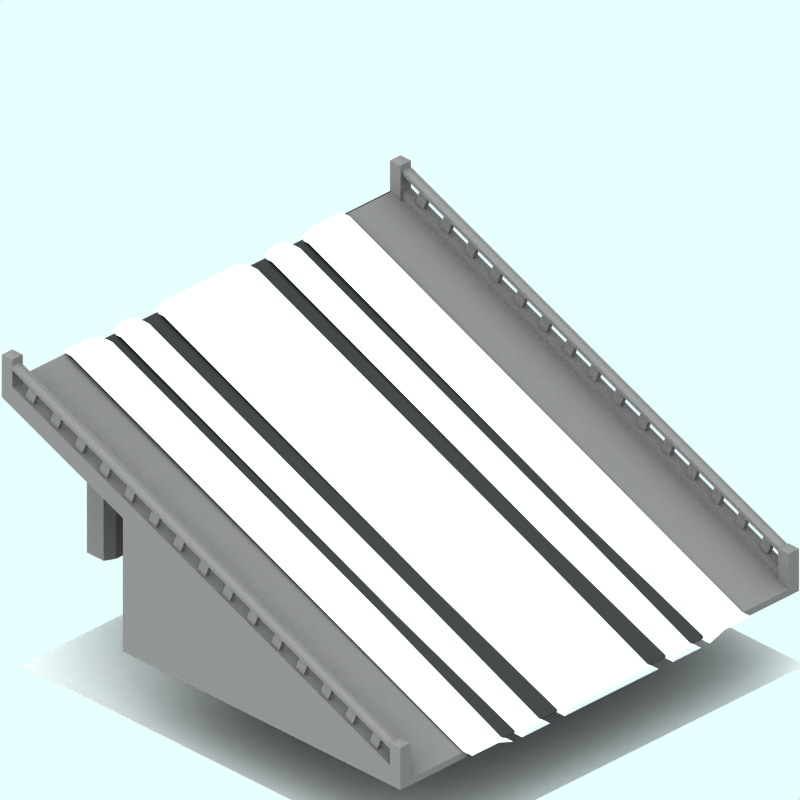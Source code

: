 # Source: slope.blend  (saved by Blender 2.56.0; exported with 4.5.12 LTS)
import bpy
from mathutils import Matrix  # noqa: F401  (used for matrix-valued properties, if any)

bpy.ops.wm.read_factory_settings(use_empty=True)
scene = bpy.context.scene
scene.name = 'Scene'

# ---- collections
col_collection_1 = bpy.data.collections.new('Collection 1'); scene.collection.children.link(col_collection_1)
col_collection_2 = bpy.data.collections.new('Collection 2'); scene.collection.children.link(col_collection_2)
col_collection_2.hide_render = True
col_collection_2.hide_viewport = True
col_collection_3 = bpy.data.collections.new('Collection 3'); scene.collection.children.link(col_collection_3)
col_collection_4 = bpy.data.collections.new('Collection 4'); scene.collection.children.link(col_collection_4)
col_collection_4.hide_render = True
col_collection_4.hide_viewport = True

# ---- materials (node trees are filled in below, after node groups)
mat_transparent = bpy.data.materials.new('Transparent')
mat_transparent.alpha_threshold = 0.0
mat_transparent.preview_render_type = 'FLAT'
mat_transparent.roughness = 0.5
mat_brick_000 = bpy.data.materials.new('Brick.000')
mat_brick_000.alpha_threshold = 0.0
mat_brick_000.preview_render_type = 'CUBE'
mat_brick_000.diffuse_color = (0.4134, 0.3956, 0.3956, 1.0)
mat_brick_000.specular_color = (0.0, 0.0, 0.0)
mat_brick_000.roughness = 0.5
mat_brick_000.line_color = (0.0, 0.0, 0.0, 1.0)
mat_brick_001 = bpy.data.materials.new('Brick.001')
mat_brick_001.alpha_threshold = 0.0
mat_brick_001.preview_render_type = 'CUBE'
mat_brick_001.diffuse_color = (0.4134, 0.3956, 0.3956, 1.0)
mat_brick_001.specular_color = (0.0, 0.0, 0.0)
mat_brick_001.roughness = 0.5
mat_brick_001.line_color = (0.0, 0.0, 0.0, 1.0)
mat_markiing1_001 = bpy.data.materials.new('Markiing1.001')
mat_markiing1_001.alpha_threshold = 0.0
mat_markiing1_001.preview_render_type = 'CUBE'
mat_markiing1_001.diffuse_color = (1.0, 0.9999, 0.9999, 1.0)
mat_markiing1_001.specular_color = (1.0, 0.9999, 0.9999)
mat_markiing1_001.roughness = 0.5
mat_markiing1_001.line_color = (0.0, 0.0, 0.0, 1.0)
mat_markiing1_002 = bpy.data.materials.new('Markiing1.002')
mat_markiing1_002.alpha_threshold = 0.0
mat_markiing1_002.preview_render_type = 'CUBE'
mat_markiing1_002.diffuse_color = (1.0, 0.9999, 0.9999, 1.0)
mat_markiing1_002.specular_color = (1.0, 0.9999, 0.9999)
mat_markiing1_002.roughness = 0.5
mat_markiing1_002.line_color = (0.0, 0.0, 0.0, 1.0)
mat_markiing1_003 = bpy.data.materials.new('Markiing1.003')
mat_markiing1_003.alpha_threshold = 0.0
mat_markiing1_003.preview_render_type = 'CUBE'
mat_markiing1_003.diffuse_color = (1.0, 0.9999, 0.9999, 1.0)
mat_markiing1_003.specular_color = (1.0, 0.9999, 0.9999)
mat_markiing1_003.roughness = 0.5
mat_markiing1_003.line_color = (0.0, 0.0, 0.0, 1.0)
mat_markiing1_004 = bpy.data.materials.new('Markiing1.004')
mat_markiing1_004.alpha_threshold = 0.0
mat_markiing1_004.preview_render_type = 'CUBE'
mat_markiing1_004.diffuse_color = (1.0, 0.9999, 0.9999, 1.0)
mat_markiing1_004.specular_color = (1.0, 0.9999, 0.9999)
mat_markiing1_004.roughness = 0.5
mat_markiing1_004.line_color = (0.0, 0.0, 0.0, 1.0)
mat_tarmac_006 = bpy.data.materials.new('Tarmac.006')
mat_tarmac_006.alpha_threshold = 0.0
mat_tarmac_006.preview_render_type = 'CUBE'
mat_tarmac_006.diffuse_color = (0.192, 0.192, 0.192, 1.0)
mat_tarmac_006.specular_color = (1.0, 0.9999, 0.9999)
mat_tarmac_006.roughness = 0.5
mat_tarmac_006.line_color = (0.0, 0.0, 0.0, 1.0)
mat_markiing1_005 = bpy.data.materials.new('Markiing1.005')
mat_markiing1_005.alpha_threshold = 0.0
mat_markiing1_005.preview_render_type = 'CUBE'
mat_markiing1_005.diffuse_color = (1.0, 0.9999, 0.9999, 1.0)
mat_markiing1_005.specular_color = (1.0, 0.9999, 0.9999)
mat_markiing1_005.roughness = 0.5
mat_markiing1_005.line_color = (0.0, 0.0, 0.0, 1.0)
mat_markiing1_006 = bpy.data.materials.new('Markiing1.006')
mat_markiing1_006.alpha_threshold = 0.0
mat_markiing1_006.preview_render_type = 'CUBE'
mat_markiing1_006.diffuse_color = (1.0, 0.9999, 0.9999, 1.0)
mat_markiing1_006.specular_color = (1.0, 0.9999, 0.9999)
mat_markiing1_006.roughness = 0.5
mat_markiing1_006.line_color = (0.0, 0.0, 0.0, 1.0)
mat_markiing1_007 = bpy.data.materials.new('Markiing1.007')
mat_markiing1_007.alpha_threshold = 0.0
mat_markiing1_007.preview_render_type = 'CUBE'
mat_markiing1_007.diffuse_color = (1.0, 0.9999, 0.9999, 1.0)
mat_markiing1_007.specular_color = (1.0, 0.9999, 0.9999)
mat_markiing1_007.roughness = 0.5
mat_markiing1_007.line_color = (0.0, 0.0, 0.0, 1.0)
mat_snow = bpy.data.materials.new('Snow')
mat_snow.alpha_threshold = 0.0
mat_snow.preview_render_type = 'FLAT'
mat_snow.roughness = 0.5
mat_snow.line_color = (0.0, 0.0, 0.0, 1.0)
mat_tarmac_001 = bpy.data.materials.new('Tarmac.001')
mat_tarmac_001.alpha_threshold = 0.0
mat_tarmac_001.preview_render_type = 'CUBE'
mat_tarmac_001.diffuse_color = (0.1, 0.09999, 0.09999, 1.0)
mat_tarmac_001.specular_color = (1.0, 0.9999, 0.9999)
mat_tarmac_001.roughness = 0.5
mat_tarmac_001.line_color = (0.0, 0.0, 0.0, 1.0)

# ---- material node trees

# ---- world
world_world = bpy.data.worlds.new('World'); scene.world = world_world
world_world.color = (0.9059, 1.0, 1.0)
world_world.use_sun_shadow = False
world_world.sun_shadow_jitter_overblur = 0.0
world_world.cycles.sampling_method = 'MANUAL'
world_world.cycles.sample_map_resolution = 256

# ---- cameras
cam_camera_001 = bpy.data.cameras.new('Camera.001')
cam_camera_001.type = 'ORTHO'
cam_camera_001.passepartout_alpha = 0.2
cam_camera_001.clip_end = 100.0
cam_camera_001.lens = 35.0
cam_camera_001.ortho_scale = 12.0
cam_camera_001.display_size = 5.91
cam_camera_001.show_passepartout = False
cam_camera_001.show_safe_areas = True
cam_camera_001.dof.focus_distance = 0.0
cam_camera_001.dof.aperture_fstop = 128.0

# ---- lights
light_lamp = bpy.data.lights.new('Lamp', 'SUN')
light_lamp.transmission_factor = 0.0
light_lamp.angle = 1.571
light_lamp.energy = 0.028
light_lamp.shadow_buffer_clip_start = 0.5
light_lamp.shadow_soft_size = 1.0
light_lamp.shadow_cascade_max_distance = 1000.0
light_lamp.cycles.use_multiple_importance_sampling = False

# ---- meshes
me_plane_005 = bpy.data.meshes.new('Plane.005')
me_plane_005.from_pydata([(4.25, 4.06, -1.1), (4.25, -4.25, -1.1), (-4.06, -4.25, -1.1), (-4.06, 4.06, -1.1)], [], [(0, 3, 2, 1)])
me_plane_005.materials.append(mat_transparent)
me_plane_005.use_remesh_preserve_volume = False
me_plane_005.use_remesh_preserve_attributes = False
me_plane_005.use_mirror_vertex_groups = False
me_plane_005.update()
me_shape0_lib_002 = bpy.data.meshes.new('shape0-lib.002')
me_shape0_lib_002.from_pydata([(880.9, -1448.0, 70.38), (919.9, -1418.0, 82.75), (880.9, -1418.0, 82.75), (919.9, -1448.0, 70.38), (880.9, -1448.0, 70.38), (880.9, -1407.0, 55.63), (880.9, -1448.0, 38.71), (880.9, -1418.0, 82.75), (871.1, -1448.0, 156.0), (880.9, -1448.0, 149.6), (871.1, -1448.0, 38.71), (900.4, -1448.0, 154.8), (919.9, -1448.0, 156.0), (874.9, -1448.0, 38.71), (880.9, -1448.0, 133.7), (919.9, -1448.0, 149.6), (919.9, -1448.0, 133.7), (880.9, -1448.0, 70.38), (919.9, -1448.0, 70.38), (880.9, -1448.0, 38.71), (919.9, -1407.0, 55.63), (919.9, -1448.0, 38.8), (919.9, -1448.0, 38.71), (919.9, -1448.0, 70.38), (919.9, -1418.0, 82.75), (880.9, -1407.0, 55.63), (919.9, -1418.0, 82.75), (880.9, -1418.0, 82.75), (919.9, -1407.0, 55.63), (880.9, -841.8, 318.5), (890.6, -881.3, 302.3), (910.2, -881.3, 302.3), (880.9, -1418.0, 82.75), (890.6, -917.5, 287.5), (890.6, -996.5, 255.1), (910.2, -996.5, 255.1), (890.6, -1033.0, 240.3), (890.6, -1112.0, 208.0), (910.2, -1112.0, 208.0), (890.6, -1148.0, 193.2), (890.6, -1227.0, 160.9), (910.2, -1227.0, 160.9), (890.6, -1263.0, 146.1), (890.6, -1342.0, 113.7), (910.2, -1342.0, 113.7), (890.6, -1378.0, 98.93), (919.9, -841.8, 318.5), (919.9, -1418.0, 82.75), (910.2, -917.5, 287.5), (910.2, -1033.0, 240.3), (910.2, -1148.0, 193.2), (910.2, -1263.0, 146.1), (910.2, -1378.0, 98.93), (605.3, 366.0, 780.9), (871.1, 366.1, 781.0), (605.3, 366.1, 781.0), (871.1, 366.0, 780.9), (871.1, 321.6, 762.7), (605.3, -1497.0, 18.73), (880.9, 321.6, 762.7), (880.9, -254.6, 527.0), (880.9, -830.7, 291.3), (880.9, -1407.0, 55.63), (871.1, -1448.0, 38.71), (871.1, -1497.0, 18.73), (874.9, -1448.0, 38.71), (880.9, -1448.0, 38.71), (880.9, -1418.0, 82.75), (880.9, -830.7, 291.3), (880.9, -1407.0, 55.63), (880.9, -841.8, 318.5), (919.9, -1448.0, 38.71), (919.9, -1497.0, 156.0), (919.9, -1497.0, 18.73), (919.9, -1448.0, 38.8), (919.9, -1448.0, 70.38), (919.9, -1448.0, 133.7), (919.9, -1448.0, 149.6), (919.9, -1448.0, 156.0), (871.1, -1497.0, 156.0), (871.1, -1448.0, 38.71), (871.1, -1497.0, 18.73), (871.1, -1448.0, 156.0), (895.5, -1473.0, 160.8), (919.9, -1448.0, 156.0), (871.1, -1448.0, 156.0), (900.4, -1448.0, 155.1), (919.9, -1448.0, 149.6), (919.9, -1446.0, 150.6), (900.4, -1448.0, 154.8), (880.9, -1448.0, 149.6), (900.4, -1448.0, 155.1), (880.9, -1446.0, 150.6), (900.4, -1448.0, 154.8), (880.9, -1448.0, 149.6), (880.9, -1440.0, 137.0), (880.9, -1448.0, 133.7), (880.9, -1446.0, 150.6), (919.9, -1447.0, 134.1), (880.9, -1440.0, 137.0), (919.9, -1440.0, 137.0), (880.9, -1448.0, 133.7), (919.9, -1448.0, 133.7), (919.9, 370.4, 758.4), (919.9, -1497.0, 18.73), (919.9, -1497.0, -5.554), (919.9, -1448.0, 38.71), (919.9, -1407.0, 55.63), (919.9, -830.7, 291.3), (919.9, -254.6, 527.0), (919.9, 321.6, 762.7), (919.9, 370.4, 780.9), (919.9, 366.0, 780.9), (919.9, -830.7, 291.3), (919.9, -1418.0, 82.75), (919.9, -1407.0, 55.63), (919.9, -841.8, 318.5), (880.9, -830.7, 291.3), (919.9, -1407.0, 55.63), (919.9, -830.7, 291.3), (880.9, -1407.0, 55.63), (919.9, -830.7, 291.3), (880.9, -841.8, 318.5), (880.9, -830.7, 291.3), (919.9, -841.8, 318.5), (880.9, -265.7, 554.2), (890.6, -305.2, 538.0), (910.2, -305.2, 538.0), (880.9, -841.8, 318.5), (890.6, -341.4, 523.2), (890.6, -420.4, 490.8), (910.2, -420.4, 490.8), (890.6, -456.6, 476.0), (890.6, -535.6, 443.7), (910.2, -535.6, 443.7), (890.6, -571.8, 428.9), (890.6, -650.9, 396.6), (910.2, -650.9, 396.6), (890.6, -687.0, 381.8), (890.6, -766.1, 349.4), (910.2, -766.1, 349.4), (890.6, -802.3, 334.6), (919.9, -841.8, 318.5), (919.9, -265.7, 554.2), (910.2, -341.4, 523.2), (910.2, -456.6, 476.0), (910.2, -571.8, 428.9), (910.2, -687.0, 381.8), (910.2, -802.3, 334.6), (880.9, -841.8, 318.5), (880.9, -254.6, 527.0), (880.9, -830.7, 291.3), (880.9, -265.7, 554.2), (880.9, -254.6, 527.0), (919.9, -830.7, 291.3), (919.9, -254.6, 527.0), (880.9, -830.7, 291.3), (880.9, -265.7, 554.2), (880.9, 321.6, 762.7), (880.9, -254.6, 527.0), (880.9, 310.5, 789.9), (880.9, 321.6, 762.7), (919.9, -254.6, 527.0), (919.9, 321.6, 762.7), (880.9, -254.6, 527.0), (880.9, 321.6, 762.7), (871.1, 321.6, 898.2), (871.1, 321.6, 762.7), (880.9, 321.6, 857.7), (880.9, 321.6, 794.4), (919.9, 321.6, 857.7), (919.9, 321.6, 794.4), (880.9, 321.6, 873.6), (919.9, 321.6, 898.2), (900.4, 321.6, 878.8), (919.9, 321.6, 873.6), (871.1, 321.6, 898.2), (871.1, 366.0, 780.9), (871.1, 321.6, 762.7), (871.1, 370.4, 780.9), (871.1, 370.4, 898.2), (605.3, -1497.0, 18.73), (605.3, -1497.0, -5.553), (605.3, -1497.0, -5.554), (605.3, 370.4, 758.4), (605.3, 366.0, 780.9), (605.3, 370.4, 780.9), (605.3, 366.2, 780.9), (605.3, 366.1, 781.0), (919.9, -1497.0, -5.554), (605.3, -1497.0, 18.73), (605.3, -1497.0, -5.554), (871.1, -1497.0, 18.73), (919.9, -1497.0, 18.73), (919.9, -1447.0, 134.1), (919.9, -1448.0, 149.6), (919.9, -1448.0, 133.7), (919.9, -1440.0, 137.0), (919.9, -1446.0, 150.6), (919.9, -1497.0, 156.0), (919.9, -1448.0, 156.0), (895.5, -1473.0, 160.8), (919.9, -1497.0, 156.0), (871.1, -1497.0, 156.0), (871.1, -1497.0, 156.0), (895.5, -1473.0, 160.8), (871.1, -1448.0, 156.0), (900.4, -871.4, 390.8), (919.9, -1446.0, 150.6), (919.9, -869.5, 386.3), (900.4, -1448.0, 155.1), (919.9, -1440.0, 137.0), (880.9, -1446.0, 150.6), (880.9, -1440.0, 137.0), (900.4, -1448.0, 155.1), (919.9, -1446.0, 150.6), (880.9, -1446.0, 150.6), (900.4, -871.4, 390.8), (880.9, -869.5, 386.3), (900.4, -1448.0, 155.1), (880.9, -1446.0, 150.6), (880.9, -864.0, 372.7), (880.9, -1440.0, 137.0), (880.9, -869.5, 386.3), (919.9, -864.0, 372.7), (910.2, -903.5, 356.5), (880.9, -864.0, 372.7), (919.9, -1440.0, 137.0), (910.2, -939.7, 341.7), (910.2, -1019.0, 309.4), (890.6, -939.7, 341.7), (910.2, -1055.0, 294.6), (910.2, -1134.0, 262.3), (890.6, -1055.0, 294.6), (910.2, -1170.0, 247.5), (910.2, -1249.0, 215.1), (890.6, -1170.0, 247.5), (910.2, -1285.0, 200.3), (910.2, -1364.0, 168.0), (890.6, -1285.0, 200.3), (910.2, -1401.0, 153.2), (890.6, -1401.0, 153.2), (890.6, -903.5, 356.5), (880.9, -1440.0, 137.0), (890.6, -1019.0, 309.4), (890.6, -1134.0, 262.3), (890.6, -1249.0, 215.1), (890.6, -1364.0, 168.0), (919.9, -196.6, 503.8), (919.9, -1497.0, -5.554), (919.9, -196.6, -5.554), (919.9, 370.4, 758.4), (919.9, 370.4, 735.8), (605.3, 370.4, 780.9), (919.9, 370.4, 758.4), (605.3, 370.4, 758.4), (871.1, 370.4, 780.9), (919.9, 370.4, 780.9), (919.9, 366.1, 781.0), (919.9, 366.0, 780.9), (919.9, 370.4, 780.9), (919.9, 370.4, 898.2), (919.9, 366.1, 781.0), (919.9, 370.4, 780.9), (919.9, 321.6, 794.4), (919.9, 321.6, 857.7), (919.9, 321.6, 873.6), (919.9, 321.6, 898.2), (919.9, 366.0, 780.9), (919.9, 321.6, 762.7), (919.9, 321.6, 762.7), (919.9, -265.7, 554.2), (919.9, -254.6, 527.0), (919.9, 310.5, 789.9), (919.9, -254.6, 527.0), (919.9, -841.8, 318.5), (919.9, -830.7, 291.3), (919.9, -265.7, 554.2), (880.9, 310.5, 789.9), (890.6, 270.9, 773.7), (919.9, 310.5, 789.9), (880.9, -265.7, 554.2), (910.2, 270.9, 773.7), (890.6, 234.8, 758.9), (890.6, 155.7, 726.5), (910.2, 155.7, 726.5), (890.6, 119.5, 711.8), (890.6, 40.49, 679.4), (910.2, 40.49, 679.4), (890.6, 4.322, 664.6), (890.6, -74.73, 632.3), (910.2, -74.73, 632.3), (890.6, -110.9, 617.5), (890.6, -190.0, 585.1), (910.2, -190.0, 585.1), (890.6, -226.1, 570.3), (919.9, -265.7, 554.2), (910.2, 234.8, 758.9), (910.2, 119.5, 711.8), (910.2, 4.322, 664.6), (910.2, -110.9, 617.5), (910.2, -226.1, 570.3), (880.9, -265.7, 554.2), (919.9, -254.6, 527.0), (880.9, -254.6, 527.0), (919.9, -265.7, 554.2), (880.9, 321.6, 794.4), (880.9, 321.6, 762.7), (880.9, 310.5, 789.9), (919.9, 310.5, 789.9), (880.9, 321.6, 762.7), (880.9, 310.5, 789.9), (919.9, 321.6, 762.7), (880.9, 321.6, 794.4), (919.9, 310.5, 789.9), (919.9, 321.6, 794.4), (880.9, 310.5, 789.9), (919.9, 288.3, 844.1), (880.9, 321.6, 857.7), (919.9, 321.6, 857.7), (880.9, 288.3, 844.1), (880.9, 282.7, 857.7), (880.9, 321.6, 857.7), (880.9, 288.3, 844.1), (880.9, 321.6, 873.6), (880.9, 321.6, 873.6), (900.4, 280.9, 862.2), (900.4, 321.6, 878.8), (880.9, 282.7, 857.7), (900.4, 321.6, 878.8), (919.9, 282.7, 857.7), (919.9, 321.6, 873.6), (900.4, 280.9, 862.2), (919.9, 321.6, 898.2), (895.5, 346.0, 903.0), (871.1, 321.6, 898.2), (871.1, 321.6, 898.2), (895.5, 346.0, 903.0), (871.1, 370.4, 898.2), (919.9, 370.4, 898.2), (871.1, 370.4, 780.9), (871.1, 370.4, 898.2), (919.9, 370.4, 780.9), (-632.9, 370.4, 758.4), (-33.88, 253.3, 710.5), (605.3, 370.4, 758.4), (-632.9, -1497.0, -5.553), (6.321, 253.3, 710.5), (-33.88, 20.65, 615.3), (-33.88, -213.5, 519.5), (6.321, -213.5, 519.5), (-33.88, -446.2, 424.3), (-33.88, -680.4, 328.5), (6.321, -680.4, 328.5), (-33.88, -913.1, 233.3), (-33.88, -1147.0, 137.5), (6.321, -1147.0, 137.5), (-33.88, -1380.0, 42.35), (605.3, -1497.0, -5.553), (6.321, 20.65, 615.3), (6.321, -446.2, 424.3), (6.321, -913.1, 233.3), (6.321, -1380.0, 42.35), (919.9, -864.0, 372.7), (919.9, -1446.0, 150.6), (919.9, -1440.0, 137.0), (919.9, -869.5, 386.3), (919.9, -1497.0, 156.0), (895.5, -1473.0, 160.8), (871.1, -1497.0, 156.0), (900.4, -295.3, 626.5), (919.9, -869.5, 386.3), (919.9, -293.4, 622.0), (900.4, -871.4, 390.8), (919.9, -864.0, 372.7), (880.9, -869.5, 386.3), (880.9, -864.0, 372.7), (900.4, -871.4, 390.8), (919.9, -869.5, 386.3), (880.9, -869.5, 386.3), (900.4, -295.3, 626.5), (880.9, -293.4, 622.0), (900.4, -871.4, 390.8), (880.9, -869.5, 386.3), (880.9, -287.9, 608.4), (880.9, -864.0, 372.7), (880.9, -293.4, 622.0), (919.9, -287.9, 608.4), (910.2, -327.4, 592.2), (880.9, -287.9, 608.4), (919.9, -864.0, 372.7), (910.2, -363.6, 577.4), (910.2, -442.6, 545.1), (890.6, -363.6, 577.4), (910.2, -478.8, 530.3), (910.2, -557.8, 498.0), (890.6, -478.8, 530.3), (910.2, -594.0, 483.2), (910.2, -673.1, 450.8), (890.6, -594.0, 483.2), (910.2, -709.2, 436.0), (910.2, -788.3, 403.7), (890.6, -709.2, 436.0), (910.2, -824.5, 388.9), (890.6, -824.5, 388.9), (890.6, -327.4, 592.2), (880.9, -864.0, 372.7), (890.6, -442.6, 545.1), (890.6, -557.8, 498.0), (890.6, -673.1, 450.8), (890.6, -788.3, 403.7), (-632.9, 370.4, 758.4), (-947.5, 370.4, 735.8), (-947.5, 370.4, 758.4), (919.9, 370.4, 735.8), (605.3, 370.4, 758.4), (919.9, 370.4, 758.4), (-947.5, -196.6, 503.8), (919.9, -196.6, -5.554), (-947.5, -196.6, -5.554), (-568.6, -196.6, 503.8), (-198.7, -196.6, 503.8), (171.2, -196.6, 503.8), (541.1, -196.6, 503.8), (919.9, -196.6, 503.8), (919.9, -196.6, 503.8), (605.3, 234.8, 680.3), (919.9, 370.4, 735.8), (541.1, -196.6, 503.8), (919.9, 321.6, 898.2), (919.9, 370.4, 898.2), (895.5, 346.0, 903.0), (919.9, 321.6, 857.7), (919.9, 282.7, 857.7), (919.9, 288.3, 844.1), (919.9, 321.6, 873.6), (919.9, 321.6, 794.4), (919.9, 310.5, 789.9), (919.9, 321.6, 762.7), (919.9, 288.3, 844.1), (910.2, 248.7, 827.9), (880.9, 288.3, 844.1), (919.9, -287.9, 608.4), (910.2, 212.6, 813.1), (910.2, 133.5, 780.8), (890.6, 212.6, 813.1), (910.2, 97.35, 766.0), (910.2, 18.3, 733.7), (890.6, 97.35, 766.0), (910.2, -17.87, 718.9), (910.2, -96.93, 686.5), (890.6, -17.87, 718.9), (910.2, -133.1, 671.7), (910.2, -212.2, 639.4), (890.6, -133.1, 671.7), (910.2, -248.3, 624.6), (890.6, -248.3, 624.6), (890.6, 248.7, 827.9), (880.9, -287.9, 608.4), (890.6, 133.5, 780.8), (890.6, 18.3, 733.7), (890.6, -96.93, 686.5), (890.6, -212.2, 639.4), (880.9, 282.7, 857.7), (919.9, 288.3, 844.1), (880.9, 288.3, 844.1), (900.4, 280.9, 862.2), (919.9, 282.7, 857.7), (880.9, -293.4, 622.0), (880.9, 288.3, 844.1), (880.9, -287.9, 608.4), (880.9, 282.7, 857.7), (880.9, -293.4, 622.0), (900.4, 280.9, 862.2), (880.9, 282.7, 857.7), (900.4, -295.3, 626.5), (900.4, 280.9, 862.2), (919.9, -293.4, 622.0), (919.9, 282.7, 857.7), (900.4, -295.3, 626.5), (895.5, 346.0, 903.0), (919.9, 370.4, 898.2), (871.1, 370.4, 898.2), (-632.9, -1497.0, -5.553), (-632.9, -1497.0, 18.73), (-632.9, -1497.0, -5.554), (-632.9, 370.4, 758.4), (-632.9, 366.1, 781.0), (-632.9, 370.4, 780.9), (919.9, -287.9, 608.4), (919.9, -869.5, 386.3), (919.9, -864.0, 372.7), (919.9, -293.4, 622.0), (880.9, -293.4, 622.0), (919.9, -287.9, 608.4), (880.9, -287.9, 608.4), (900.4, -295.3, 626.5), (919.9, -293.4, 622.0), (-947.5, 370.4, 735.8), (-383.7, 370.4, 716.9), (-632.9, 370.4, 680.3), (919.9, 370.4, 735.8), (-591.3, 370.4, 680.3), (356.1, 370.4, 716.9), (-13.78, 370.4, 701.6), (-176.1, 370.4, 680.3), (-134.5, 370.4, 680.3), (106.9, 370.4, 680.3), (148.5, 370.4, 680.3), (563.7, 370.4, 680.3), (605.3, 370.4, 680.3), (171.2, 370.4, 503.8), (198.5, 370.4, 542.9), (210.3, 370.4, 503.8), (513.7, 370.4, 542.9), (502.0, 370.4, 503.8), (541.1, 370.4, 503.8), (-568.6, 370.4, 503.8), (-541.3, 370.4, 542.9), (-529.6, 370.4, 503.8), (-226.1, 370.4, 542.9), (-237.8, 370.4, 503.8), (-198.7, 370.4, 503.8), (-947.5, -1497.0, -5.554), (-947.5, -196.6, 503.8), (-947.5, -196.6, -5.554), (-947.5, 370.4, 758.4), (-947.5, 370.4, 735.8), (-947.5, 370.4, 780.9), (-632.9, 370.4, 758.4), (-947.5, 370.4, 758.4), (-898.7, 370.4, 780.9), (-632.9, 370.4, 780.9), (-198.7, -196.6, 503.8), (-237.8, 253.2, 503.8), (-198.7, 272.7, 503.8), (-529.6, 253.2, 503.8), (-568.6, -196.6, 503.8), (-568.6, 272.7, 503.8), (541.1, -196.6, 503.8), (502.0, 253.2, 503.8), (541.1, 272.7, 503.8), (171.2, -196.6, 503.8), (210.3, 253.2, 503.8), (171.2, 272.7, 503.8), (541.1, 272.7, 503.8), (605.3, 234.8, 680.3), (541.1, -196.6, 503.8), (541.1, 350.9, 503.8), (541.1, 370.4, 503.8), (605.3, 370.4, 680.3), (605.3, 234.8, 680.3), (605.3, 370.4, 680.3), (919.9, 370.4, 735.8), (919.9, 288.3, 844.1), (919.9, -293.4, 622.0), (919.9, -287.9, 608.4), (919.9, 282.7, 857.7), (-898.7, 366.1, 781.0), (-632.9, 370.4, 780.9), (-898.7, 370.4, 780.9), (-632.9, 366.1, 781.0), (-908.4, -254.6, 527.0), (-898.7, 321.6, 762.7), (-908.4, 321.6, 762.7), (-908.4, -1448.0, 38.71), (-898.7, -1448.0, 38.71), (-908.4, -1407.0, 55.63), (-898.7, 366.0, 780.9), (-632.9, 366.1, 781.0), (-898.7, 366.1, 781.0), (-632.9, -1497.0, 18.73), (-908.4, -830.7, 291.3), (-898.7, -1497.0, 18.73), (-632.9, -1497.0, -5.554), (-947.5, -1497.0, 18.73), (-947.5, -1497.0, -5.554), (-898.7, -1497.0, 18.73), (-632.9, -1497.0, 18.73), (541.1, 350.9, 503.8), (502.0, 370.4, 503.8), (541.1, 370.4, 503.8), (210.3, 370.4, 503.8), (502.0, 370.4, 484.2), (210.3, 370.4, 484.2), (502.0, 370.4, 503.8), (171.2, 350.9, 503.8), (171.2, 370.4, 503.8), (210.3, 370.4, 503.8), (106.9, 234.8, 680.3), (171.2, 272.7, 503.8), (171.2, -196.6, 503.8), (171.2, 350.9, 503.8), (106.9, 370.4, 680.3), (171.2, 370.4, 503.8), (106.9, 234.8, 680.3), (-13.78, 370.4, 701.6), (106.9, 370.4, 680.3), (-13.78, 286.8, 701.6), (-13.78, 370.4, 701.6), (-134.5, 234.8, 680.3), (-134.5, 370.4, 680.3), (-13.78, 286.8, 701.6), (-198.7, 272.7, 503.8), (-134.5, 234.8, 680.3), (-198.7, -196.6, 503.8), (-198.7, 350.9, 503.8), (-198.7, 370.4, 503.8), (-134.5, 370.4, 680.3), (-198.7, 350.9, 503.8), (-237.8, 370.4, 503.8), (-198.7, 370.4, 503.8), (-529.6, 370.4, 503.8), (-237.8, 370.4, 484.2), (-529.6, 370.4, 484.2), (-237.8, 370.4, 503.8), (-568.6, 350.9, 503.8), (-568.6, 370.4, 503.8), (-529.6, 370.4, 503.8), (-632.9, 234.8, 680.3), (-568.6, 272.7, 503.8), (-568.6, -196.6, 503.8), (-568.6, 350.9, 503.8), (-632.9, 370.4, 680.3), (-568.6, 370.4, 503.8), (-947.5, -1497.0, 18.73), (-947.5, 370.4, 758.4), (-947.5, -1497.0, -5.554), (-947.5, -1448.0, 38.71), (-947.5, -1407.0, 55.63), (-947.5, -830.7, 291.3), (-947.5, -254.6, 527.0), (-947.5, 321.6, 762.7), (-947.5, 370.4, 780.9), (-947.5, 366.0, 780.9), (-947.5, 366.2, 780.9), (-898.7, 370.4, 898.2), (-947.5, 370.4, 780.9), (-947.5, 370.4, 898.2), (-898.7, 370.4, 780.9), (-529.6, 253.2, 484.2), (-568.6, 272.7, 503.8), (-568.6, 272.7, 484.2), (-529.6, 253.2, 503.8), (-237.8, 253.2, 484.2), (-529.6, 253.2, 503.8), (-529.6, 253.2, 484.2), (-237.8, 253.2, 503.8), (-198.7, 272.7, 484.2), (-237.8, 253.2, 503.8), (-237.8, 253.2, 484.2), (-198.7, 272.7, 503.8), (210.3, 253.2, 484.2), (171.2, 272.7, 503.8), (171.2, 272.7, 484.2), (210.3, 253.2, 503.8), (502.0, 253.2, 484.2), (210.3, 253.2, 503.8), (210.3, 253.2, 484.2), (502.0, 253.2, 503.8), (541.1, 272.7, 484.2), (502.0, 253.2, 503.8), (502.0, 253.2, 484.2), (541.1, 272.7, 503.8), (541.1, 350.9, 503.8), (541.1, 272.7, 484.2), (541.1, 350.9, 484.2), (541.1, 272.7, 503.8), (-898.7, 370.4, 898.2), (-898.7, 366.1, 781.0), (-898.7, 370.4, 780.9), (-898.7, 366.0, 780.9), (-898.7, 321.6, 898.2), (-898.7, 321.6, 762.7), (-947.5, 321.6, 794.4), (-908.4, 321.6, 857.7), (-947.5, 321.6, 857.7), (-908.4, 321.6, 794.4), (-908.4, 321.6, 873.6), (-898.7, 321.6, 762.7), (-908.4, 321.6, 762.7), (-947.5, 321.6, 873.6), (-898.7, 321.6, 898.2), (-947.5, 321.6, 898.2), (-928.0, 321.6, 878.8), (-947.5, -254.6, 527.0), (-908.4, 321.6, 762.7), (-947.5, 321.6, 762.7), (-908.4, -254.6, 527.0), (-908.4, 321.6, 762.7), (-908.4, -265.7, 554.2), (-908.4, -254.6, 527.0), (-908.4, 310.5, 789.9), (-908.4, -254.6, 527.0), (-908.4, -841.8, 318.5), (-908.4, -830.7, 291.3), (-908.4, -265.7, 554.2), (-947.5, -254.6, 527.0), (-908.4, -830.7, 291.3), (-908.4, -254.6, 527.0), (-947.5, -830.7, 291.3), (-947.5, -830.7, 291.3), (-908.4, -1407.0, 55.63), (-908.4, -830.7, 291.3), (-947.5, -1407.0, 55.63), (-908.4, -830.7, 291.3), (-908.4, -1418.0, 82.75), (-908.4, -1407.0, 55.63), (-908.4, -841.8, 318.5), (-908.4, -1407.0, 55.63), (-908.4, -1448.0, 70.38), (-908.4, -1448.0, 38.71), (-908.4, -1418.0, 82.75), (-947.5, -1448.0, 156.0), (-928.0, -1448.0, 154.8), (-947.5, -1448.0, 149.6), (-898.7, -1448.0, 156.0), (-908.4, -1448.0, 149.6), (-908.4, -1448.0, 70.38), (-898.7, -1448.0, 38.71), (-908.4, -1448.0, 38.71), (-908.4, -1448.0, 133.7), (-947.5, -1448.0, 70.38), (-947.5, -1448.0, 133.7), (-898.7, -1448.0, 38.71), (-898.7, -1497.0, 156.0), (-898.7, -1497.0, 18.73), (-898.7, -1448.0, 156.0), (-947.5, -1497.0, 18.73), (-898.7, -1497.0, 156.0), (-947.5, -1497.0, 156.0), (-898.7, -1497.0, 18.73), (502.0, 370.4, 503.8), (541.1, 350.9, 484.2), (502.0, 370.4, 484.2), (541.1, 350.9, 503.8), (210.3, 370.4, 484.2), (502.0, 370.4, -5.554), (210.3, 370.4, -5.554), (502.0, 370.4, 484.2), (210.3, 370.4, 503.8), (171.2, 350.9, 484.2), (171.2, 350.9, 503.8), (210.3, 370.4, 484.2), (171.2, 272.7, 503.8), (171.2, 350.9, 484.2), (171.2, 272.7, 484.2), (171.2, 350.9, 503.8), (-198.7, 350.9, 503.8), (-198.7, 272.7, 484.2), (-198.7, 350.9, 484.2), (-198.7, 272.7, 503.8), (-237.8, 370.4, 503.8), (-198.7, 350.9, 484.2), (-237.8, 370.4, 484.2), (-198.7, 350.9, 503.8), (-529.6, 370.4, 484.2), (-237.8, 370.4, -5.554), (-529.6, 370.4, -5.554), (-237.8, 370.4, 484.2), (-529.6, 370.4, 503.8), (-568.6, 350.9, 484.2), (-568.6, 350.9, 503.8), (-529.6, 370.4, 484.2), (-568.6, 272.7, 503.8), (-568.6, 350.9, 484.2), (-568.6, 272.7, 484.2), (-568.6, 350.9, 503.8), (-947.5, -1497.0, 156.0), (-947.5, -1448.0, 38.71), (-947.5, -1497.0, 18.73), (-947.5, -1448.0, 70.38), (-947.5, -1448.0, 133.7), (-947.5, -1448.0, 149.6), (-947.5, -1448.0, 156.0), (-947.5, -1448.0, 70.38), (-947.5, -1407.0, 55.63), (-947.5, -1448.0, 38.71), (-947.5, -1418.0, 82.75), (-947.5, -1418.0, 82.75), (-947.5, -830.7, 291.3), (-947.5, -1407.0, 55.63), (-947.5, -841.8, 318.5), (-947.5, -841.8, 318.5), (-947.5, -254.6, 527.0), (-947.5, -830.7, 291.3), (-947.5, -265.7, 554.2), (-947.5, -265.7, 554.2), (-947.5, 321.6, 762.7), (-947.5, -254.6, 527.0), (-947.5, 310.5, 789.9), (-947.5, 321.6, 794.4), (-947.5, 366.0, 780.9), (-947.5, 321.6, 762.7), (-947.5, 366.1, 781.0), (-947.5, 370.4, 898.2), (-947.5, 370.4, 780.9), (-947.5, 321.6, 857.7), (-947.5, 321.6, 873.6), (-947.5, 321.6, 898.2), (-947.5, 366.1, 781.0), (-947.5, 370.4, 780.9), (-947.5, 366.2, 780.9), (-923.1, 346.0, 903.0), (-898.7, 370.4, 898.2), (-947.5, 370.4, 898.2), (-529.6, 253.2, -5.554), (-568.6, 272.7, 484.2), (-568.6, 272.7, -5.554), (-529.6, 253.2, 484.2), (-237.8, 253.2, -5.554), (-529.6, 253.2, 484.2), (-529.6, 253.2, -5.554), (-237.8, 253.2, 484.2), (-198.7, 272.7, -5.554), (-237.8, 253.2, 484.2), (-237.8, 253.2, -5.554), (-198.7, 272.7, 484.2), (210.3, 253.2, -5.554), (171.2, 272.7, 484.2), (171.2, 272.7, -5.554), (210.3, 253.2, 484.2), (502.0, 253.2, -5.554), (210.3, 253.2, 484.2), (210.3, 253.2, -5.554), (502.0, 253.2, 484.2), (541.1, 272.7, -5.554), (502.0, 253.2, 484.2), (502.0, 253.2, -5.554), (541.1, 272.7, 484.2), (541.1, 350.9, 484.2), (541.1, 272.7, -5.554), (541.1, 350.9, -5.554), (541.1, 272.7, 484.2), (-898.7, 321.6, 898.2), (-898.7, 370.4, 898.2), (-923.1, 346.0, 903.0), (-947.5, 310.5, 789.9), (-908.4, 321.6, 794.4), (-947.5, 321.6, 794.4), (-908.4, 310.5, 789.9), (-908.4, 321.6, 794.4), (-908.4, 310.5, 789.9), (-908.4, 321.6, 762.7), (-898.7, 321.6, 898.2), (-923.1, 346.0, 903.0), (-947.5, 321.6, 898.2), (-947.5, 282.7, 857.7), (-928.0, 321.6, 878.8), (-947.5, 321.6, 873.6), (-928.0, 280.9, 862.2), (-928.0, 280.9, 862.2), (-908.4, 321.6, 873.6), (-928.0, 321.6, 878.8), (-908.4, 282.7, 857.7), (-908.4, 321.6, 857.7), (-908.4, 282.7, 857.7), (-908.4, 288.3, 844.1), (-908.4, 321.6, 873.6), (-908.4, 321.6, 857.7), (-947.5, 288.3, 844.1), (-947.5, 321.6, 857.7), (-908.4, 288.3, 844.1), (-908.4, -254.6, 527.0), (-947.5, -265.7, 554.2), (-947.5, -254.6, 527.0), (-908.4, -265.7, 554.2), (-947.5, 310.5, 789.9), (-908.4, 321.6, 762.7), (-947.5, 321.6, 762.7), (-908.4, 310.5, 789.9), (-947.5, 310.5, 789.9), (-937.7, 270.9, 773.7), (-918.2, 270.9, 773.7), (-947.5, -265.7, 554.2), (-937.7, 234.8, 758.9), (-937.7, 155.7, 726.5), (-918.2, 155.7, 726.5), (-937.7, 119.5, 711.8), (-937.7, 40.49, 679.4), (-918.2, 40.49, 679.4), (-937.7, 4.322, 664.6), (-937.7, -74.73, 632.3), (-918.2, -74.73, 632.3), (-937.7, -110.9, 617.5), (-937.7, -190.0, 585.1), (-918.2, -190.0, 585.1), (-937.7, -226.1, 570.3), (-908.4, -265.7, 554.2), (-908.4, 310.5, 789.9), (-918.2, 234.8, 758.9), (-918.2, 119.5, 711.8), (-918.2, 4.322, 664.6), (-918.2, -110.9, 617.5), (-918.2, -226.1, 570.3), (-947.5, -265.7, 554.2), (-937.7, -305.2, 538.0), (-918.2, -305.2, 538.0), (-947.5, -841.8, 318.5), (-937.7, -341.4, 523.2), (-937.7, -420.4, 490.8), (-918.2, -420.4, 490.8), (-937.7, -456.6, 476.0), (-937.7, -535.6, 443.7), (-918.2, -535.6, 443.7), (-937.7, -571.8, 428.9), (-937.7, -650.9, 396.6), (-918.2, -650.9, 396.6), (-937.7, -687.0, 381.8), (-937.7, -766.1, 349.4), (-918.2, -766.1, 349.4), (-937.7, -802.3, 334.6), (-908.4, -841.8, 318.5), (-908.4, -265.7, 554.2), (-918.2, -341.4, 523.2), (-918.2, -456.6, 476.0), (-918.2, -571.8, 428.9), (-918.2, -687.0, 381.8), (-918.2, -802.3, 334.6), (-947.5, -841.8, 318.5), (-908.4, -830.7, 291.3), (-947.5, -830.7, 291.3), (-908.4, -841.8, 318.5), (-947.5, -1407.0, 55.63), (-908.4, -1418.0, 82.75), (-947.5, -1418.0, 82.75), (-908.4, -1407.0, 55.63), (-947.5, -841.8, 318.5), (-937.7, -881.3, 302.3), (-918.2, -881.3, 302.3), (-947.5, -1418.0, 82.75), (-937.7, -917.5, 287.5), (-937.7, -996.5, 255.1), (-918.2, -996.5, 255.1), (-937.7, -1033.0, 240.3), (-937.7, -1112.0, 208.0), (-918.2, -1112.0, 208.0), (-937.7, -1148.0, 193.2), (-937.7, -1227.0, 160.9), (-918.2, -1227.0, 160.9), (-937.7, -1263.0, 146.1), (-937.7, -1342.0, 113.7), (-918.2, -1342.0, 113.7), (-937.7, -1378.0, 98.93), (-908.4, -841.8, 318.5), (-908.4, -1418.0, 82.75), (-918.2, -917.5, 287.5), (-918.2, -1033.0, 240.3), (-918.2, -1148.0, 193.2), (-918.2, -1263.0, 146.1), (-918.2, -1378.0, 98.93), (-947.5, -1448.0, 70.38), (-908.4, -1418.0, 82.75), (-947.5, -1418.0, 82.75), (-908.4, -1448.0, 70.38), (-908.4, -1448.0, 133.7), (-947.5, -1440.0, 137.0), (-908.4, -1440.0, 137.0), (-947.5, -1448.0, 133.7), (-908.4, -1440.0, 137.0), (-908.4, -1448.0, 149.6), (-908.4, -1448.0, 133.7), (-908.4, -1446.0, 150.6), (-928.0, -1448.0, 155.1), (-908.4, -1448.0, 149.6), (-908.4, -1446.0, 150.6), (-928.0, -1448.0, 154.8), (-947.5, -1448.0, 149.6), (-928.0, -1448.0, 155.1), (-947.5, -1446.0, 150.6), (-928.0, -1448.0, 154.8), (-923.1, -1473.0, 160.8), (-898.7, -1448.0, 156.0), (-947.5, -1448.0, 156.0), (-898.7, -1497.0, 156.0), (-898.7, -1448.0, 156.0), (-923.1, -1473.0, 160.8), (-898.7, -1497.0, 156.0), (-923.1, -1473.0, 160.8), (-947.5, -1497.0, 156.0), (502.0, 370.4, 484.2), (541.1, 350.9, -5.554), (502.0, 370.4, -5.554), (541.1, 350.9, 484.2), (171.2, 350.9, 484.2), (210.3, 370.4, -5.554), (171.2, 350.9, -5.554), (210.3, 370.4, 484.2), (171.2, 272.7, 484.2), (171.2, 350.9, -5.554), (171.2, 272.7, -5.554), (171.2, 350.9, 484.2), (-198.7, 350.9, 484.2), (-198.7, 272.7, -5.554), (-198.7, 350.9, -5.554), (-198.7, 272.7, 484.2), (-237.8, 370.4, 484.2), (-198.7, 350.9, -5.554), (-237.8, 370.4, -5.554), (-198.7, 350.9, 484.2), (-568.6, 350.9, 484.2), (-529.6, 370.4, -5.554), (-568.6, 350.9, -5.554), (-529.6, 370.4, 484.2), (-568.6, 272.7, 484.2), (-568.6, 350.9, -5.554), (-568.6, 272.7, -5.554), (-568.6, 350.9, 484.2), (-947.5, -1497.0, 156.0), (-923.1, -1473.0, 160.8), (-947.5, -1448.0, 156.0), (-947.5, -1448.0, 149.6), (-947.5, -1440.0, 137.0), (-947.5, -1448.0, 133.7), (-947.5, -1446.0, 150.6), (-947.5, 321.6, 794.4), (-947.5, 321.6, 762.7), (-947.5, 310.5, 789.9), (-947.5, 282.7, 857.7), (-947.5, 321.6, 857.7), (-947.5, 288.3, 844.1), (-947.5, 321.6, 873.6), (-947.5, 321.6, 898.2), (-923.1, 346.0, 903.0), (-947.5, 370.4, 898.2), (-947.5, 282.7, 857.7), (-908.4, 288.3, 844.1), (-947.5, 288.3, 844.1), (-928.0, 280.9, 862.2), (-908.4, 282.7, 857.7), (-947.5, -293.4, 622.0), (-928.0, 280.9, 862.2), (-947.5, 282.7, 857.7), (-928.0, -295.3, 626.5), (-928.0, 280.9, 862.2), (-908.4, -293.4, 622.0), (-908.4, 282.7, 857.7), (-928.0, -295.3, 626.5), (-908.4, 288.3, 844.1), (-908.4, -293.4, 622.0), (-908.4, -287.9, 608.4), (-908.4, 282.7, 857.7), (-908.4, -287.9, 608.4), (-918.2, 248.7, 827.9), (-908.4, 288.3, 844.1), (-918.2, 212.6, 813.1), (-918.2, 133.5, 780.8), (-937.7, 212.6, 813.1), (-918.2, 97.35, 766.0), (-918.2, 18.3, 733.7), (-937.7, 97.35, 766.0), (-918.2, -17.87, 718.9), (-918.2, -96.93, 686.5), (-937.7, -17.87, 718.9), (-918.2, -133.1, 671.7), (-918.2, -212.2, 639.4), (-937.7, -133.1, 671.7), (-918.2, -248.3, 624.6), (-937.7, -248.3, 624.6), (-947.5, 288.3, 844.1), (-937.7, 248.7, 827.9), (-947.5, -287.9, 608.4), (-937.7, 133.5, 780.8), (-937.7, 18.3, 733.7), (-937.7, -96.93, 686.5), (-937.7, -212.2, 639.4), (-908.4, -864.0, 372.7), (-918.2, -903.5, 356.5), (-947.5, -864.0, 372.7), (-908.4, -1440.0, 137.0), (-918.2, -939.7, 341.7), (-918.2, -1019.0, 309.4), (-937.7, -939.7, 341.7), (-918.2, -1055.0, 294.6), (-918.2, -1134.0, 262.3), (-937.7, -1055.0, 294.6), (-918.2, -1170.0, 247.5), (-918.2, -1249.0, 215.1), (-937.7, -1170.0, 247.5), (-918.2, -1285.0, 200.3), (-918.2, -1364.0, 168.0), (-937.7, -1285.0, 200.3), (-918.2, -1401.0, 153.2), (-937.7, -1401.0, 153.2), (-937.7, -903.5, 356.5), (-947.5, -1440.0, 137.0), (-937.7, -1019.0, 309.4), (-937.7, -1134.0, 262.3), (-937.7, -1249.0, 215.1), (-937.7, -1364.0, 168.0), (-908.4, -1440.0, 137.0), (-947.5, -1446.0, 150.6), (-947.5, -1440.0, 137.0), (-928.0, -1448.0, 155.1), (-908.4, -1446.0, 150.6), (-908.4, -864.0, 372.7), (-908.4, -1446.0, 150.6), (-908.4, -1440.0, 137.0), (-908.4, -869.5, 386.3), (-928.0, -871.4, 390.8), (-908.4, -1446.0, 150.6), (-908.4, -869.5, 386.3), (-928.0, -1448.0, 155.1), (-947.5, -1446.0, 150.6), (-928.0, -871.4, 390.8), (-947.5, -869.5, 386.3), (-928.0, -1448.0, 155.1), (-947.5, -1446.0, 150.6), (-947.5, -864.0, 372.7), (-947.5, -1440.0, 137.0), (-947.5, -869.5, 386.3), (-947.5, -293.4, 622.0), (-947.5, 288.3, 844.1), (-947.5, -287.9, 608.4), (-947.5, 282.7, 857.7), (-947.5, -869.5, 386.3), (-928.0, -295.3, 626.5), (-947.5, -293.4, 622.0), (-928.0, -871.4, 390.8), (-908.4, -287.9, 608.4), (-947.5, -293.4, 622.0), (-947.5, -287.9, 608.4), (-928.0, -295.3, 626.5), (-908.4, -293.4, 622.0), (-928.0, -295.3, 626.5), (-908.4, -869.5, 386.3), (-908.4, -293.4, 622.0), (-928.0, -871.4, 390.8), (-908.4, -287.9, 608.4), (-908.4, -869.5, 386.3), (-908.4, -864.0, 372.7), (-908.4, -293.4, 622.0), (-908.4, -287.9, 608.4), (-918.2, -327.4, 592.2), (-947.5, -287.9, 608.4), (-908.4, -864.0, 372.7), (-918.2, -363.6, 577.4), (-918.2, -442.6, 545.1), (-937.7, -363.6, 577.4), (-918.2, -478.8, 530.3), (-918.2, -557.8, 498.0), (-937.7, -478.8, 530.3), (-918.2, -594.0, 483.2), (-918.2, -673.1, 450.8), (-937.7, -594.0, 483.2), (-918.2, -709.2, 436.0), (-918.2, -788.3, 403.7), (-937.7, -709.2, 436.0), (-918.2, -824.5, 388.9), (-937.7, -824.5, 388.9), (-937.7, -327.4, 592.2), (-947.5, -864.0, 372.7), (-937.7, -442.6, 545.1), (-937.7, -557.8, 498.0), (-937.7, -673.1, 450.8), (-937.7, -788.3, 403.7), (-947.5, -869.5, 386.3), (-908.4, -864.0, 372.7), (-947.5, -864.0, 372.7), (-928.0, -871.4, 390.8), (-908.4, -869.5, 386.3), (-947.5, -869.5, 386.3), (-947.5, -287.9, 608.4), (-947.5, -864.0, 372.7), (-947.5, -293.4, 622.0), (-541.3, 370.4, 542.9), (-591.3, 234.8, 680.3), (-541.3, -101.1, 542.9), (-591.3, 370.4, 680.3), (-383.7, 324.3, 716.9), (-591.3, 370.4, 680.3), (-383.7, 370.4, 716.9), (-591.3, 234.8, 680.3), (-541.3, 370.4, 542.9), (-226.1, -101.1, 542.9), (-226.1, 370.4, 542.9), (-541.3, -101.1, 542.9), (-176.1, 234.8, 680.3), (-383.7, 370.4, 716.9), (-176.1, 370.4, 680.3), (-383.7, 324.3, 716.9), (-176.1, 234.8, 680.3), (-226.1, 370.4, 542.9), (-226.1, -101.1, 542.9), (-176.1, 370.4, 680.3), (356.1, 324.3, 716.9), (148.5, 370.4, 680.3), (356.1, 370.4, 716.9), (148.5, 234.8, 680.3), (563.7, 234.8, 680.3), (356.1, 370.4, 716.9), (563.7, 370.4, 680.3), (356.1, 324.3, 716.9), (198.5, 370.4, 542.9), (148.5, 234.8, 680.3), (198.5, -101.1, 542.9), (148.5, 370.4, 680.3), (563.7, 234.8, 680.3), (513.7, 370.4, 542.9), (513.7, -101.1, 542.9), (563.7, 370.4, 680.3), (198.5, 370.4, 542.9), (513.7, -101.1, 542.9), (513.7, 370.4, 542.9), (198.5, -101.1, 542.9), (-937.7, -824.5, 388.9), (-937.7, -766.1, 349.4), (-937.7, -802.3, 334.6), (-937.7, -788.3, 403.7), (-937.7, -802.3, 334.6), (-918.2, -824.5, 388.9), (-937.7, -824.5, 388.9), (-918.2, -802.3, 334.6), (-918.2, -788.3, 403.7), (-937.7, -766.1, 349.4), (-937.7, -788.3, 403.7), (-918.2, -766.1, 349.4), (-918.2, -766.1, 349.4), (-918.2, -824.5, 388.9), (-918.2, -802.3, 334.6), (-918.2, -788.3, 403.7), (-918.2, -305.2, 538.0), (-918.2, -363.6, 577.4), (-918.2, -341.4, 523.2), (-918.2, -327.4, 592.2), (-918.2, -327.4, 592.2), (-937.7, -305.2, 538.0), (-937.7, -327.4, 592.2), (-918.2, -305.2, 538.0), (-937.7, -341.4, 523.2), (-918.2, -363.6, 577.4), (-937.7, -363.6, 577.4), (-918.2, -341.4, 523.2), (-937.7, -363.6, 577.4), (-937.7, -305.2, 538.0), (-937.7, -341.4, 523.2), (-937.7, -327.4, 592.2), (-918.2, -557.8, 498.0), (-937.7, -535.6, 443.7), (-937.7, -557.8, 498.0), (-918.2, -535.6, 443.7), (-918.2, -535.6, 443.7), (-918.2, -594.0, 483.2), (-918.2, -571.8, 428.9), (-918.2, -557.8, 498.0), (-937.7, -594.0, 483.2), (-937.7, -535.6, 443.7), (-937.7, -571.8, 428.9), (-937.7, -557.8, 498.0), (-937.7, -571.8, 428.9), (-918.2, -594.0, 483.2), (-937.7, -594.0, 483.2), (-918.2, -571.8, 428.9), (-918.2, -673.1, 450.8), (-937.7, -650.9, 396.6), (-937.7, -673.1, 450.8), (-918.2, -650.9, 396.6), (-937.7, -709.2, 436.0), (-937.7, -650.9, 396.6), (-937.7, -687.0, 381.8), (-937.7, -673.1, 450.8), (-918.2, -650.9, 396.6), (-918.2, -709.2, 436.0), (-918.2, -687.0, 381.8), (-918.2, -673.1, 450.8), (-937.7, -687.0, 381.8), (-918.2, -709.2, 436.0), (-937.7, -709.2, 436.0), (-918.2, -687.0, 381.8), (-937.7, -478.8, 530.3), (-937.7, -420.4, 490.8), (-937.7, -456.6, 476.0), (-937.7, -442.6, 545.1), (-937.7, -456.6, 476.0), (-918.2, -478.8, 530.3), (-937.7, -478.8, 530.3), (-918.2, -456.6, 476.0), (-918.2, -442.6, 545.1), (-937.7, -420.4, 490.8), (-937.7, -442.6, 545.1), (-918.2, -420.4, 490.8), (-918.2, -420.4, 490.8), (-918.2, -478.8, 530.3), (-918.2, -456.6, 476.0), (-918.2, -442.6, 545.1), (-918.2, -996.5, 255.1), (-918.2, -1055.0, 294.6), (-918.2, -1033.0, 240.3), (-918.2, -1019.0, 309.4), (-918.2, -1019.0, 309.4), (-937.7, -996.5, 255.1), (-937.7, -1019.0, 309.4), (-918.2, -996.5, 255.1), (-937.7, -1033.0, 240.3), (-918.2, -1055.0, 294.6), (-937.7, -1055.0, 294.6), (-918.2, -1033.0, 240.3), (-937.7, -1055.0, 294.6), (-937.7, -996.5, 255.1), (-937.7, -1033.0, 240.3), (-937.7, -1019.0, 309.4), (-937.7, -1263.0, 146.1), (-918.2, -1285.0, 200.3), (-937.7, -1285.0, 200.3), (-918.2, -1263.0, 146.1), (-918.2, -1227.0, 160.9), (-918.2, -1285.0, 200.3), (-918.2, -1263.0, 146.1), (-918.2, -1249.0, 215.1), (-937.7, -1285.0, 200.3), (-937.7, -1227.0, 160.9), (-937.7, -1263.0, 146.1), (-937.7, -1249.0, 215.1), (-918.2, -1249.0, 215.1), (-937.7, -1227.0, 160.9), (-937.7, -1249.0, 215.1), (-918.2, -1227.0, 160.9), (-937.7, -917.5, 287.5), (-918.2, -939.7, 341.7), (-937.7, -939.7, 341.7), (-918.2, -917.5, 287.5), (-918.2, -881.3, 302.3), (-918.2, -939.7, 341.7), (-918.2, -917.5, 287.5), (-918.2, -903.5, 356.5), (-937.7, -939.7, 341.7), (-937.7, -881.3, 302.3), (-937.7, -917.5, 287.5), (-937.7, -903.5, 356.5), (-918.2, -903.5, 356.5), (-937.7, -881.3, 302.3), (-937.7, -903.5, 356.5), (-918.2, -881.3, 302.3), (-937.7, -1170.0, 247.5), (-937.7, -1112.0, 208.0), (-937.7, -1148.0, 193.2), (-937.7, -1134.0, 262.3), (-937.7, -1148.0, 193.2), (-918.2, -1170.0, 247.5), (-937.7, -1170.0, 247.5), (-918.2, -1148.0, 193.2), (-918.2, -1134.0, 262.3), (-937.7, -1112.0, 208.0), (-937.7, -1134.0, 262.3), (-918.2, -1112.0, 208.0), (-918.2, -1112.0, 208.0), (-918.2, -1170.0, 247.5), (-918.2, -1148.0, 193.2), (-918.2, -1134.0, 262.3), (-937.7, -1401.0, 153.2), (-937.7, -1342.0, 113.7), (-937.7, -1378.0, 98.93), (-937.7, -1364.0, 168.0), (-937.7, -1378.0, 98.93), (-918.2, -1401.0, 153.2), (-937.7, -1401.0, 153.2), (-918.2, -1378.0, 98.93), (-918.2, -1364.0, 168.0), (-937.7, -1342.0, 113.7), (-937.7, -1364.0, 168.0), (-918.2, -1342.0, 113.7), (-918.2, -1342.0, 113.7), (-918.2, -1401.0, 153.2), (-918.2, -1378.0, 98.93), (-918.2, -1364.0, 168.0), (-33.88, -1147.0, 137.5), (6.321, -1380.0, 42.35), (6.321, -1147.0, 137.5), (-33.88, -1380.0, 42.35), (-33.88, -1380.0, 42.35), (-33.88, -1147.0, 137.5), (6.321, -1380.0, 42.35), (6.321, -1147.0, 137.5), (-33.88, -680.4, 328.5), (6.321, -913.1, 233.3), (6.321, -680.4, 328.5), (-33.88, -913.1, 233.3), (-33.88, -913.1, 233.3), (-33.88, -680.4, 328.5), (6.321, -913.1, 233.3), (6.321, -680.4, 328.5), (-33.88, -213.5, 519.5), (6.321, -446.2, 424.3), (6.321, -213.5, 519.5), (-33.88, -446.2, 424.3), (-33.88, -446.2, 424.3), (-33.88, -213.5, 519.5), (6.321, -446.2, 424.3), (6.321, -213.5, 519.5), (-33.88, 253.3, 710.5), (6.321, 20.65, 615.3), (6.321, 253.3, 710.5), (-33.88, 20.65, 615.3), (-33.88, 20.65, 615.3), (-33.88, 253.3, 710.5), (6.321, 20.65, 615.3), (6.321, 253.3, 710.5), (910.2, -996.5, 255.1), (910.2, -1055.0, 294.6), (910.2, -1033.0, 240.3), (910.2, -1019.0, 309.4), (910.2, -1019.0, 309.4), (890.6, -996.5, 255.1), (890.6, -1019.0, 309.4), (910.2, -996.5, 255.1), (890.6, -1033.0, 240.3), (910.2, -1055.0, 294.6), (890.6, -1055.0, 294.6), (910.2, -1033.0, 240.3), (890.6, -1055.0, 294.6), (890.6, -996.5, 255.1), (890.6, -1033.0, 240.3), (890.6, -1019.0, 309.4), (890.6, -1263.0, 146.1), (910.2, -1285.0, 200.3), (890.6, -1285.0, 200.3), (910.2, -1263.0, 146.1), (910.2, -1227.0, 160.9), (910.2, -1285.0, 200.3), (910.2, -1263.0, 146.1), (910.2, -1249.0, 215.1), (890.6, -1285.0, 200.3), (890.6, -1227.0, 160.9), (890.6, -1263.0, 146.1), (890.6, -1249.0, 215.1), (910.2, -1249.0, 215.1), (890.6, -1227.0, 160.9), (890.6, -1249.0, 215.1), (910.2, -1227.0, 160.9), (890.6, -1401.0, 153.2), (890.6, -1342.0, 113.7), (890.6, -1378.0, 98.93), (890.6, -1364.0, 168.0), (890.6, -1378.0, 98.93), (910.2, -1401.0, 153.2), (890.6, -1401.0, 153.2), (910.2, -1378.0, 98.93), (910.2, -1364.0, 168.0), (890.6, -1342.0, 113.7), (890.6, -1364.0, 168.0), (910.2, -1342.0, 113.7), (910.2, -1342.0, 113.7), (910.2, -1401.0, 153.2), (910.2, -1378.0, 98.93), (910.2, -1364.0, 168.0), (910.2, -881.3, 302.3), (910.2, -939.7, 341.7), (910.2, -917.5, 287.5), (910.2, -903.5, 356.5), (910.2, -903.5, 356.5), (890.6, -881.3, 302.3), (890.6, -903.5, 356.5), (910.2, -881.3, 302.3), (890.6, -917.5, 287.5), (910.2, -939.7, 341.7), (890.6, -939.7, 341.7), (910.2, -917.5, 287.5), (890.6, -939.7, 341.7), (890.6, -881.3, 302.3), (890.6, -917.5, 287.5), (890.6, -903.5, 356.5), (910.2, -1134.0, 262.3), (890.6, -1112.0, 208.0), (890.6, -1134.0, 262.3), (910.2, -1112.0, 208.0), (910.2, -1112.0, 208.0), (910.2, -1170.0, 247.5), (910.2, -1148.0, 193.2), (910.2, -1134.0, 262.3), (890.6, -1170.0, 247.5), (890.6, -1112.0, 208.0), (890.6, -1148.0, 193.2), (890.6, -1134.0, 262.3), (890.6, -1148.0, 193.2), (910.2, -1170.0, 247.5), (890.6, -1170.0, 247.5), (910.2, -1148.0, 193.2), (910.2, -212.2, 639.4), (890.6, -190.0, 585.1), (890.6, -212.2, 639.4), (910.2, -190.0, 585.1), (910.2, -190.0, 585.1), (910.2, -248.3, 624.6), (910.2, -226.1, 570.3), (910.2, -212.2, 639.4), (890.6, -248.3, 624.6), (890.6, -190.0, 585.1), (890.6, -226.1, 570.3), (890.6, -212.2, 639.4), (890.6, -226.1, 570.3), (910.2, -248.3, 624.6), (890.6, -248.3, 624.6), (910.2, -226.1, 570.3), (890.6, 97.35, 766.0), (890.6, 155.7, 726.5), (890.6, 119.5, 711.8), (890.6, 133.5, 780.8), (890.6, 119.5, 711.8), (910.2, 97.35, 766.0), (890.6, 97.35, 766.0), (910.2, 119.5, 711.8), (910.2, 133.5, 780.8), (890.6, 155.7, 726.5), (890.6, 133.5, 780.8), (910.2, 155.7, 726.5), (910.2, 155.7, 726.5), (910.2, 97.35, 766.0), (910.2, 119.5, 711.8), (910.2, 133.5, 780.8), (890.6, -133.1, 671.7), (890.6, -74.73, 632.3), (890.6, -110.9, 617.5), (890.6, -96.93, 686.5), (890.6, -110.9, 617.5), (910.2, -133.1, 671.7), (890.6, -133.1, 671.7), (910.2, -110.9, 617.5), (910.2, -96.93, 686.5), (890.6, -74.73, 632.3), (890.6, -96.93, 686.5), (910.2, -74.73, 632.3), (910.2, -74.73, 632.3), (910.2, -133.1, 671.7), (910.2, -110.9, 617.5), (910.2, -96.93, 686.5), (910.2, 40.49, 679.4), (910.2, -17.87, 718.9), (910.2, 4.322, 664.6), (910.2, 18.3, 733.7), (910.2, 18.3, 733.7), (890.6, 40.49, 679.4), (890.6, 18.3, 733.7), (910.2, 40.49, 679.4), (890.6, 4.322, 664.6), (910.2, -17.87, 718.9), (890.6, -17.87, 718.9), (910.2, 4.322, 664.6), (890.6, -17.87, 718.9), (890.6, 40.49, 679.4), (890.6, 4.322, 664.6), (890.6, 18.3, 733.7), (910.2, 270.9, 773.7), (910.2, 212.6, 813.1), (910.2, 234.8, 758.9), (910.2, 248.7, 827.9), (910.2, 248.7, 827.9), (890.6, 270.9, 773.7), (890.6, 248.7, 827.9), (910.2, 270.9, 773.7), (890.6, 234.8, 758.9), (910.2, 212.6, 813.1), (890.6, 212.6, 813.1), (910.2, 234.8, 758.9), (890.6, 212.6, 813.1), (890.6, 270.9, 773.7), (890.6, 234.8, 758.9), (890.6, 248.7, 827.9), (-937.7, -226.1, 570.3), (-918.2, -248.3, 624.6), (-937.7, -248.3, 624.6), (-918.2, -226.1, 570.3), (-918.2, -190.0, 585.1), (-918.2, -248.3, 624.6), (-918.2, -226.1, 570.3), (-918.2, -212.2, 639.4), (-937.7, -248.3, 624.6), (-937.7, -190.0, 585.1), (-937.7, -226.1, 570.3), (-937.7, -212.2, 639.4), (-918.2, -212.2, 639.4), (-937.7, -190.0, 585.1), (-937.7, -212.2, 639.4), (-918.2, -190.0, 585.1), (-918.2, 133.5, 780.8), (-937.7, 155.7, 726.5), (-937.7, 133.5, 780.8), (-918.2, 155.7, 726.5), (-937.7, 97.35, 766.0), (-937.7, 155.7, 726.5), (-937.7, 119.5, 711.8), (-937.7, 133.5, 780.8), (-918.2, 155.7, 726.5), (-918.2, 97.35, 766.0), (-918.2, 119.5, 711.8), (-918.2, 133.5, 780.8), (-937.7, 119.5, 711.8), (-918.2, 97.35, 766.0), (-937.7, 97.35, 766.0), (-918.2, 119.5, 711.8), (-937.7, 4.322, 664.6), (-918.2, -17.87, 718.9), (-937.7, -17.87, 718.9), (-918.2, 4.322, 664.6), (-918.2, 40.49, 679.4), (-918.2, -17.87, 718.9), (-918.2, 4.322, 664.6), (-918.2, 18.3, 733.7), (-937.7, -17.87, 718.9), (-937.7, 40.49, 679.4), (-937.7, 4.322, 664.6), (-937.7, 18.3, 733.7), (-918.2, 18.3, 733.7), (-937.7, 40.49, 679.4), (-937.7, 18.3, 733.7), (-918.2, 40.49, 679.4), (-918.2, 270.9, 773.7), (-918.2, 212.6, 813.1), (-918.2, 234.8, 758.9), (-918.2, 248.7, 827.9), (-918.2, 248.7, 827.9), (-937.7, 270.9, 773.7), (-937.7, 248.7, 827.9), (-918.2, 270.9, 773.7), (-937.7, 234.8, 758.9), (-918.2, 212.6, 813.1), (-937.7, 212.6, 813.1), (-918.2, 234.8, 758.9), (-937.7, 212.6, 813.1), (-937.7, 270.9, 773.7), (-937.7, 234.8, 758.9), (-937.7, 248.7, 827.9), (-918.2, -96.93, 686.5), (-937.7, -74.73, 632.3), (-937.7, -96.93, 686.5), (-918.2, -74.73, 632.3), (-937.7, -133.1, 671.7), (-937.7, -74.73, 632.3), (-937.7, -110.9, 617.5), (-937.7, -96.93, 686.5), (-918.2, -74.73, 632.3), (-918.2, -133.1, 671.7), (-918.2, -110.9, 617.5), (-918.2, -96.93, 686.5), (-937.7, -110.9, 617.5), (-918.2, -133.1, 671.7), (-937.7, -133.1, 671.7), (-918.2, -110.9, 617.5), (890.6, -824.5, 388.9), (890.6, -766.1, 349.4), (890.6, -802.3, 334.6), (890.6, -788.3, 403.7), (890.6, -802.3, 334.6), (910.2, -824.5, 388.9), (890.6, -824.5, 388.9), (910.2, -802.3, 334.6), (910.2, -788.3, 403.7), (890.6, -766.1, 349.4), (890.6, -788.3, 403.7), (910.2, -766.1, 349.4), (910.2, -766.1, 349.4), (910.2, -824.5, 388.9), (910.2, -802.3, 334.6), (910.2, -788.3, 403.7), (910.2, -305.2, 538.0), (910.2, -363.6, 577.4), (910.2, -341.4, 523.2), (910.2, -327.4, 592.2), (910.2, -327.4, 592.2), (890.6, -305.2, 538.0), (890.6, -327.4, 592.2), (910.2, -305.2, 538.0), (890.6, -341.4, 523.2), (910.2, -363.6, 577.4), (890.6, -363.6, 577.4), (910.2, -341.4, 523.2), (890.6, -363.6, 577.4), (890.6, -305.2, 538.0), (890.6, -341.4, 523.2), (890.6, -327.4, 592.2), (890.6, -478.8, 530.3), (890.6, -420.4, 490.8), (890.6, -456.6, 476.0), (890.6, -442.6, 545.1), (890.6, -456.6, 476.0), (910.2, -478.8, 530.3), (890.6, -478.8, 530.3), (910.2, -456.6, 476.0), (910.2, -442.6, 545.1), (890.6, -420.4, 490.8), (890.6, -442.6, 545.1), (910.2, -420.4, 490.8), (910.2, -420.4, 490.8), (910.2, -478.8, 530.3), (910.2, -456.6, 476.0), (910.2, -442.6, 545.1), (890.6, -709.2, 436.0), (890.6, -650.9, 396.6), (890.6, -687.0, 381.8), (890.6, -673.1, 450.8), (890.6, -687.0, 381.8), (910.2, -709.2, 436.0), (890.6, -709.2, 436.0), (910.2, -687.0, 381.8), (910.2, -673.1, 450.8), (890.6, -650.9, 396.6), (890.6, -673.1, 450.8), (910.2, -650.9, 396.6), (910.2, -650.9, 396.6), (910.2, -709.2, 436.0), (910.2, -687.0, 381.8), (910.2, -673.1, 450.8), (910.2, -535.6, 443.7), (910.2, -594.0, 483.2), (910.2, -571.8, 428.9), (910.2, -557.8, 498.0), (910.2, -557.8, 498.0), (890.6, -535.6, 443.7), (890.6, -557.8, 498.0), (910.2, -535.6, 443.7), (890.6, -571.8, 428.9), (910.2, -594.0, 483.2), (890.6, -594.0, 483.2), (910.2, -571.8, 428.9), (890.6, -594.0, 483.2), (890.6, -535.6, 443.7), (890.6, -571.8, 428.9), (890.6, -557.8, 498.0), (-591.3, 234.8, 680.3), (-632.9, 234.8, 680.3), (605.3, 234.8, 680.3), (563.7, 234.8, 680.3), (919.9, 322.0, 857.9), (919.9, 321.6, 857.7)], [], [(0, 1, 2), (1, 0, 3), (4, 5, 6), (5, 4, 7), (8, 9, 10), (9, 8, 11), (11, 8, 12), (10, 9, 13), (13, 9, 14), (11, 12, 15), (16, 17, 14), (17, 16, 18), (14, 19, 13), (19, 14, 17), (20, 21, 22), (21, 20, 23), (23, 20, 24), (25, 26, 27), (26, 25, 28), (29, 30, 31), (30, 29, 32), (30, 32, 33), (33, 32, 34), (33, 34, 35), (34, 32, 36), (36, 32, 37), (36, 37, 38), (37, 32, 39), (39, 32, 40), (39, 40, 41), (40, 32, 42), (42, 32, 43), (42, 43, 44), (43, 32, 45), (46, 31, 47), (31, 46, 29), (47, 31, 48), (47, 48, 35), (35, 48, 33), (47, 35, 49), (47, 49, 38), (38, 49, 36), (47, 38, 50), (47, 50, 41), (41, 50, 39), (47, 41, 51), (47, 51, 44), (44, 51, 42), (47, 44, 52), (47, 52, 45), (47, 45, 32), (53, 54, 55), (54, 53, 56), (56, 53, 57), (57, 53, 58), (57, 58, 59), (59, 58, 60), (60, 58, 61), (61, 58, 62), (62, 58, 63), (63, 58, 64), (62, 65, 66), (65, 62, 63), (67, 68, 69), (68, 67, 70), (71, 72, 73), (72, 71, 74), (72, 74, 75), (72, 75, 76), (72, 76, 77), (72, 77, 78), (79, 80, 81), (80, 79, 82), (83, 84, 85), (86, 87, 88), (87, 86, 89), (90, 91, 92), (91, 90, 93), (94, 95, 96), (95, 94, 97), (98, 99, 100), (99, 98, 101), (101, 98, 102), (103, 104, 105), (104, 103, 106), (106, 103, 107), (107, 103, 108), (108, 103, 109), (109, 103, 110), (110, 103, 111), (110, 111, 112), (113, 114, 115), (114, 113, 116), (117, 118, 119), (118, 117, 120), (121, 122, 123), (122, 121, 124), (125, 126, 127), (126, 125, 128), (126, 128, 129), (129, 128, 130), (129, 130, 131), (130, 128, 132), (132, 128, 133), (132, 133, 134), (133, 128, 135), (135, 128, 136), (135, 136, 137), (136, 128, 138), (138, 128, 139), (138, 139, 140), (139, 128, 141), (141, 128, 142), (143, 127, 142), (127, 143, 125), (142, 127, 144), (142, 144, 131), (131, 144, 129), (142, 131, 145), (142, 145, 134), (134, 145, 132), (142, 134, 146), (142, 146, 137), (137, 146, 135), (142, 137, 147), (142, 147, 140), (140, 147, 138), (142, 140, 148), (142, 148, 141), (149, 150, 151), (150, 149, 152), (153, 154, 155), (154, 153, 156), (157, 158, 159), (158, 157, 160), (161, 162, 163), (162, 161, 164), (165, 166, 167), (166, 165, 168), (168, 165, 169), (169, 170, 168), (170, 169, 171), (166, 172, 173), (172, 166, 168), (173, 172, 174), (173, 174, 175), (176, 177, 178), (177, 176, 179), (179, 176, 180), (181, 182, 183), (182, 181, 184), (184, 181, 185), (184, 185, 186), (186, 185, 187), (186, 187, 188), (189, 190, 191), (190, 189, 192), (192, 189, 193), (194, 195, 196), (195, 194, 197), (195, 197, 198), (199, 200, 201), (192, 202, 203), (202, 192, 193), (204, 205, 206), (207, 208, 209), (208, 207, 210), (211, 212, 213), (212, 211, 214), (214, 211, 215), (216, 217, 218), (217, 216, 219), (220, 221, 222), (221, 220, 223), (224, 225, 226), (225, 224, 227), (225, 227, 228), (228, 227, 229), (228, 229, 230), (229, 227, 231), (231, 227, 232), (231, 232, 233), (232, 227, 234), (234, 227, 235), (234, 235, 236), (235, 227, 237), (237, 227, 238), (237, 238, 239), (238, 227, 240), (240, 227, 241), (226, 242, 243), (242, 226, 225), (243, 242, 230), (243, 230, 244), (244, 230, 229), (243, 244, 233), (243, 233, 245), (245, 233, 232), (243, 245, 236), (243, 236, 246), (246, 236, 235), (243, 246, 239), (243, 239, 247), (247, 239, 238), (243, 247, 241), (243, 241, 227), (248, 249, 250), (249, 248, 251), (251, 248, 252), (253, 254, 255), (254, 253, 256), (254, 256, 257), (258, 259, 260), (261, 262, 263), (262, 261, 264), (264, 261, 265), (265, 261, 266), (266, 261, 267), (268, 264, 269), (264, 268, 262), (270, 271, 272), (271, 270, 273), (274, 275, 276), (275, 274, 277), (278, 279, 280), (279, 278, 281), (280, 279, 282), (279, 281, 283), (283, 281, 284), (283, 284, 285), (284, 281, 286), (286, 281, 287), (286, 287, 288), (287, 281, 289), (289, 281, 290), (289, 290, 291), (290, 281, 292), (292, 281, 293), (292, 293, 294), (293, 281, 295), (295, 281, 296), (282, 296, 280), (296, 282, 297), (296, 297, 285), (285, 297, 283), (296, 285, 298), (296, 298, 288), (288, 298, 286), (296, 288, 299), (296, 299, 291), (291, 299, 289), (296, 291, 300), (296, 300, 294), (294, 300, 292), (296, 294, 301), (296, 301, 295), (302, 303, 304), (303, 302, 305), (306, 307, 308), (309, 310, 311), (310, 309, 312), (313, 314, 315), (314, 313, 316), (317, 318, 319), (318, 317, 320), (321, 322, 323), (322, 321, 324), (325, 326, 327), (326, 325, 328), (329, 330, 331), (330, 329, 332), (333, 334, 335), (336, 337, 338), (339, 340, 341), (340, 339, 342), (343, 344, 345), (344, 343, 346), (345, 344, 347), (344, 346, 348), (348, 346, 349), (348, 349, 350), (349, 346, 351), (351, 346, 352), (351, 352, 353), (352, 346, 354), (354, 346, 355), (354, 355, 356), (355, 346, 357), (357, 346, 358), (347, 358, 345), (358, 347, 359), (358, 359, 348), (358, 348, 350), (358, 350, 360), (358, 360, 351), (358, 351, 353), (358, 353, 361), (358, 361, 354), (358, 354, 356), (358, 356, 362), (358, 362, 357), (363, 364, 365), (364, 363, 366), (367, 368, 369), (370, 371, 372), (371, 370, 373), (374, 375, 376), (375, 374, 377), (377, 374, 378), (379, 380, 381), (380, 379, 382), (383, 384, 385), (384, 383, 386), (387, 388, 389), (388, 387, 390), (388, 390, 391), (391, 390, 392), (391, 392, 393), (392, 390, 394), (394, 390, 395), (394, 395, 396), (395, 390, 397), (397, 390, 398), (397, 398, 399), (398, 390, 400), (400, 390, 401), (400, 401, 402), (401, 390, 403), (403, 390, 404), (389, 405, 406), (405, 389, 388), (406, 405, 393), (406, 393, 407), (407, 393, 392), (406, 407, 396), (406, 396, 408), (408, 396, 395), (406, 408, 399), (406, 399, 409), (409, 399, 398), (406, 409, 402), (406, 402, 410), (410, 402, 401), (406, 410, 404), (406, 404, 390), (411, 412, 413), (412, 411, 414), (414, 411, 415), (414, 415, 416), (417, 418, 419), (418, 417, 420), (418, 420, 421), (418, 421, 422), (418, 422, 423), (418, 423, 424), (425, 426, 427), (426, 425, 428), (429, 430, 431), (432, 433, 434), (433, 432, 435), (436, 437, 438), (439, 440, 441), (440, 439, 442), (440, 442, 443), (443, 442, 444), (443, 444, 445), (444, 442, 446), (446, 442, 447), (446, 447, 448), (447, 442, 449), (449, 442, 450), (449, 450, 451), (450, 442, 452), (452, 442, 453), (452, 453, 454), (453, 442, 455), (455, 442, 456), (441, 457, 458), (457, 441, 440), (458, 457, 445), (458, 445, 459), (459, 445, 444), (458, 459, 448), (458, 448, 460), (460, 448, 447), (458, 460, 451), (458, 451, 461), (461, 451, 450), (458, 461, 454), (458, 454, 462), (462, 454, 453), (458, 462, 456), (458, 456, 442), (463, 464, 465), (464, 463, 466), (464, 466, 467), (468, 469, 470), (469, 468, 471), (472, 473, 474), (473, 472, 475), (476, 477, 478), (477, 476, 479), (480, 481, 482), (483, 484, 485), (484, 483, 486), (484, 486, 487), (487, 486, 488), (489, 490, 491), (490, 489, 492), (493, 494, 495), (494, 493, 496), (494, 496, 497), (498, 499, 500), (499, 498, 501), (500, 499, 502), (499, 501, 503), (499, 503, 504), (499, 504, 505), (505, 504, 506), (504, 503, 507), (507, 503, 508), (503, 501, 509), (509, 501, 510), (508, 511, 507), (511, 508, 512), (511, 512, 513), (513, 512, 514), (513, 514, 515), (515, 514, 516), (516, 514, 509), (516, 509, 510), (502, 517, 500), (517, 502, 518), (517, 518, 519), (519, 518, 520), (519, 520, 521), (521, 520, 522), (522, 520, 505), (522, 505, 506), (523, 524, 525), (524, 523, 526), (524, 526, 527), (528, 529, 530), (529, 528, 531), (529, 531, 532), (533, 534, 535), (536, 537, 538), (537, 536, 534), (537, 534, 533), (539, 540, 541), (540, 539, 542), (543, 542, 544), (542, 543, 540), (545, 546, 547), (546, 545, 548), (546, 548, 549), (546, 549, 550), (551, 552, 553), (554, 555, 556), (555, 554, 557), (558, 559, 560), (559, 558, 561), (562, 563, 564), (565, 566, 567), (568, 569, 570), (569, 568, 571), (571, 568, 563), (571, 563, 562), (571, 562, 572), (571, 572, 567), (571, 567, 566), (571, 566, 573), (574, 575, 576), (575, 574, 577), (577, 574, 578), (579, 580, 581), (582, 583, 584), (583, 582, 585), (586, 587, 588), (589, 590, 591), (590, 589, 592), (592, 593, 594), (593, 592, 589), (595, 596, 597), (596, 595, 598), (599, 600, 601), (600, 599, 602), (603, 604, 605), (604, 603, 606), (604, 606, 607), (604, 607, 608), (609, 610, 611), (612, 613, 614), (613, 612, 615), (616, 617, 618), (619, 620, 621), (620, 619, 622), (622, 623, 624), (623, 622, 619), (625, 626, 627), (626, 625, 628), (626, 628, 629), (626, 629, 630), (626, 630, 631), (626, 631, 632), (626, 632, 633), (633, 632, 634), (633, 634, 635), (636, 637, 638), (637, 636, 639), (640, 641, 642), (641, 640, 643), (644, 645, 646), (645, 644, 647), (648, 649, 650), (649, 648, 651), (652, 653, 654), (653, 652, 655), (656, 657, 658), (657, 656, 659), (660, 661, 662), (661, 660, 663), (664, 665, 666), (665, 664, 667), (668, 669, 670), (671, 672, 673), (672, 671, 669), (672, 669, 668), (674, 675, 676), (675, 674, 677), (675, 677, 678), (679, 677, 680), (681, 682, 683), (682, 681, 684), (682, 684, 678), (682, 678, 677), (682, 677, 679), (685, 686, 687), (686, 685, 688), (689, 690, 691), (690, 689, 692), (693, 694, 695), (694, 693, 696), (697, 698, 699), (698, 697, 700), (701, 702, 703), (702, 701, 704), (705, 706, 707), (706, 705, 708), (709, 710, 711), (710, 709, 712), (713, 714, 715), (714, 713, 716), (714, 716, 717), (717, 716, 718), (718, 719, 720), (719, 718, 716), (721, 722, 723), (722, 721, 718), (718, 721, 717), (724, 725, 726), (725, 724, 727), (728, 729, 730), (729, 728, 731), (732, 733, 734), (733, 732, 735), (736, 737, 738), (737, 736, 739), (740, 741, 742), (741, 740, 743), (744, 745, 746), (745, 744, 747), (748, 749, 750), (749, 748, 751), (752, 753, 754), (753, 752, 755), (756, 757, 758), (757, 756, 759), (760, 761, 762), (761, 760, 763), (764, 765, 766), (765, 764, 767), (768, 769, 770), (769, 768, 771), (771, 768, 772), (772, 768, 773), (773, 768, 774), (775, 776, 777), (776, 775, 778), (779, 780, 781), (780, 779, 782), (783, 784, 785), (784, 783, 786), (787, 788, 789), (788, 787, 790), (791, 792, 793), (792, 791, 794), (794, 795, 796), (795, 794, 791), (795, 791, 797), (795, 797, 798), (795, 798, 799), (800, 801, 802), (803, 804, 805), (806, 807, 808), (807, 806, 809), (810, 811, 812), (811, 810, 813), (814, 815, 816), (815, 814, 817), (818, 819, 820), (819, 818, 821), (822, 823, 824), (823, 822, 825), (826, 827, 828), (827, 826, 829), (830, 831, 832), (831, 830, 833), (834, 835, 836), (837, 838, 839), (838, 837, 840), (841, 842, 843), (844, 845, 846), (847, 848, 849), (848, 847, 850), (851, 852, 853), (852, 851, 854), (855, 856, 857), (856, 855, 858), (859, 860, 861), (860, 859, 862), (863, 864, 865), (864, 863, 866), (867, 868, 869), (868, 867, 870), (871, 872, 873), (872, 871, 874), (872, 874, 875), (875, 874, 876), (875, 876, 877), (876, 874, 878), (878, 874, 879), (878, 879, 880), (879, 874, 881), (881, 874, 882), (881, 882, 883), (882, 874, 884), (884, 874, 885), (884, 885, 886), (885, 874, 887), (887, 874, 888), (889, 873, 888), (873, 889, 871), (888, 873, 890), (888, 890, 877), (877, 890, 875), (888, 877, 891), (888, 891, 880), (880, 891, 878), (888, 880, 892), (888, 892, 883), (883, 892, 881), (888, 883, 893), (888, 893, 886), (886, 893, 884), (888, 886, 894), (888, 894, 887), (895, 896, 897), (896, 895, 898), (896, 898, 899), (899, 898, 900), (899, 900, 901), (900, 898, 902), (902, 898, 903), (902, 903, 904), (903, 898, 905), (905, 898, 906), (905, 906, 907), (906, 898, 908), (908, 898, 909), (908, 909, 910), (909, 898, 911), (911, 898, 912), (913, 897, 912), (897, 913, 895), (912, 897, 914), (912, 914, 901), (901, 914, 899), (912, 901, 915), (912, 915, 904), (904, 915, 902), (912, 904, 916), (912, 916, 907), (907, 916, 905), (912, 907, 917), (912, 917, 910), (910, 917, 908), (912, 910, 918), (912, 918, 911), (919, 920, 921), (920, 919, 922), (923, 924, 925), (924, 923, 926), (927, 928, 929), (928, 927, 930), (928, 930, 931), (931, 930, 932), (931, 932, 933), (932, 930, 934), (934, 930, 935), (934, 935, 936), (935, 930, 937), (937, 930, 938), (937, 938, 939), (938, 930, 940), (940, 930, 941), (940, 941, 942), (941, 930, 943), (944, 929, 945), (929, 944, 927), (945, 929, 946), (945, 946, 933), (933, 946, 931), (945, 933, 947), (945, 947, 936), (936, 947, 934), (945, 936, 948), (945, 948, 939), (939, 948, 937), (945, 939, 949), (945, 949, 942), (942, 949, 940), (945, 942, 950), (945, 950, 943), (945, 943, 930), (951, 952, 953), (952, 951, 954), (955, 956, 957), (956, 955, 958), (959, 960, 961), (960, 959, 962), (963, 964, 965), (964, 963, 966), (967, 968, 969), (968, 967, 970), (971, 972, 973), (974, 975, 976), (977, 978, 979), (980, 981, 982), (981, 980, 983), (984, 985, 986), (985, 984, 987), (988, 989, 990), (989, 988, 991), (992, 993, 994), (993, 992, 995), (996, 997, 998), (997, 996, 999), (1000, 1001, 1002), (1001, 1000, 1003), (1004, 1005, 1006), (1005, 1004, 1007), (1008, 1009, 1010), (1011, 1012, 1013), (1012, 1011, 1014), (1015, 1016, 1017), (1018, 1019, 1020), (1019, 1018, 1021), (1022, 1023, 1024), (1025, 1026, 1027), (1026, 1025, 1028), (1026, 1028, 1029), (1030, 1031, 1032), (1031, 1030, 1033), (1034, 1035, 1036), (1035, 1034, 1037), (1038, 1039, 1040), (1039, 1038, 1041), (1042, 1043, 1044), (1043, 1042, 1045), (1045, 1042, 1046), (1045, 1046, 1047), (1046, 1042, 1048), (1048, 1042, 1049), (1048, 1049, 1050), (1049, 1042, 1051), (1051, 1042, 1052), (1051, 1052, 1053), (1052, 1042, 1054), (1054, 1042, 1055), (1054, 1055, 1056), (1055, 1042, 1057), (1057, 1042, 1058), (1059, 1060, 1061), (1060, 1059, 1044), (1060, 1044, 1043), (1061, 1060, 1047), (1061, 1047, 1062), (1062, 1047, 1046), (1061, 1062, 1050), (1061, 1050, 1063), (1063, 1050, 1049), (1061, 1063, 1053), (1061, 1053, 1064), (1064, 1053, 1052), (1061, 1064, 1056), (1061, 1056, 1065), (1065, 1056, 1055), (1061, 1065, 1058), (1061, 1058, 1042), (1066, 1067, 1068), (1067, 1066, 1069), (1067, 1069, 1070), (1070, 1069, 1071), (1070, 1071, 1072), (1071, 1069, 1073), (1073, 1069, 1074), (1073, 1074, 1075), (1074, 1069, 1076), (1076, 1069, 1077), (1076, 1077, 1078), (1077, 1069, 1079), (1079, 1069, 1080), (1079, 1080, 1081), (1080, 1069, 1082), (1082, 1069, 1083), (1068, 1084, 1085), (1084, 1068, 1067), (1085, 1084, 1072), (1085, 1072, 1086), (1086, 1072, 1071), (1085, 1086, 1075), (1085, 1075, 1087), (1087, 1075, 1074), (1085, 1087, 1078), (1085, 1078, 1088), (1088, 1078, 1077), (1085, 1088, 1081), (1085, 1081, 1089), (1089, 1081, 1080), (1085, 1089, 1083), (1085, 1083, 1069), (1090, 1091, 1092), (1091, 1090, 1093), (1093, 1090, 1094), (1095, 1096, 1097), (1096, 1095, 1098), (1099, 1100, 1101), (1100, 1099, 1102), (1103, 1104, 1105), (1104, 1103, 1106), (1107, 1108, 1109), (1108, 1107, 1110), (1111, 1112, 1113), (1112, 1111, 1114), (1115, 1116, 1117), (1116, 1115, 1118), (1119, 1120, 1121), (1120, 1119, 1122), (1122, 1119, 1123), (1124, 1125, 1126), (1125, 1124, 1127), (1128, 1129, 1130), (1129, 1128, 1131), (1132, 1133, 1134), (1133, 1132, 1135), (1133, 1135, 1136), (1136, 1135, 1137), (1136, 1137, 1138), (1137, 1135, 1139), (1139, 1135, 1140), (1139, 1140, 1141), (1140, 1135, 1142), (1142, 1135, 1143), (1142, 1143, 1144), (1143, 1135, 1145), (1145, 1135, 1146), (1145, 1146, 1147), (1146, 1135, 1148), (1148, 1135, 1149), (1134, 1150, 1151), (1150, 1134, 1133), (1151, 1150, 1138), (1151, 1138, 1152), (1152, 1138, 1137), (1151, 1152, 1141), (1151, 1141, 1153), (1153, 1141, 1140), (1151, 1153, 1144), (1151, 1144, 1154), (1154, 1144, 1143), (1151, 1154, 1147), (1151, 1147, 1155), (1155, 1147, 1146), (1151, 1155, 1149), (1151, 1149, 1135), (1156, 1157, 1158), (1157, 1156, 1159), (1157, 1159, 1160), (1161, 1162, 1163), (1162, 1161, 1164), (1165, 1166, 1167), (1166, 1165, 1168), (1169, 1170, 1171), (1170, 1169, 1172), (1173, 1174, 1175), (1174, 1173, 1176), (1177, 1178, 1179), (1178, 1177, 1180), (1181, 1182, 1183), (1182, 1181, 1184), (1185, 1186, 1187), (1186, 1185, 1188), (1189, 1190, 1191), (1190, 1189, 1192), (1193, 1194, 1195), (1194, 1193, 1196), (1197, 1198, 1199), (1198, 1197, 1200), (1201, 1202, 1203), (1202, 1201, 1204), (1205, 1206, 1207), (1206, 1205, 1208), (1209, 1210, 1211), (1210, 1209, 1212), (1213, 1214, 1215), (1214, 1213, 1216), (1217, 1218, 1219), (1218, 1217, 1220), (1221, 1222, 1223), (1222, 1221, 1224), (1225, 1226, 1227), (1226, 1225, 1228), (1229, 1230, 1231), (1230, 1229, 1232), (1233, 1234, 1235), (1234, 1233, 1236), (1237, 1238, 1239), (1238, 1237, 1240), (1241, 1242, 1243), (1242, 1241, 1244), (1245, 1246, 1247), (1246, 1245, 1248), (1249, 1250, 1251), (1250, 1249, 1252), (1253, 1254, 1255), (1254, 1253, 1256), (1257, 1258, 1259), (1258, 1257, 1260), (1261, 1262, 1263), (1262, 1261, 1264), (1265, 1266, 1267), (1266, 1265, 1268), (1269, 1270, 1271), (1270, 1269, 1272), (1273, 1274, 1275), (1274, 1273, 1276), (1277, 1278, 1279), (1278, 1277, 1280), (1281, 1282, 1283), (1282, 1281, 1284), (1285, 1286, 1287), (1286, 1285, 1288), (1289, 1290, 1291), (1290, 1289, 1292), (1293, 1294, 1295), (1294, 1293, 1296), (1297, 1298, 1299), (1298, 1297, 1300), (1301, 1302, 1303), (1302, 1301, 1304), (1305, 1306, 1307), (1306, 1305, 1308), (1309, 1310, 1311), (1310, 1309, 1312), (1313, 1314, 1315), (1314, 1313, 1316), (1317, 1318, 1319), (1318, 1317, 1320), (1321, 1322, 1323), (1322, 1321, 1324), (1325, 1326, 1327), (1326, 1325, 1328), (1329, 1330, 1331), (1330, 1329, 1332), (1333, 1334, 1335), (1334, 1333, 1336), (1337, 1338, 1339), (1338, 1337, 1340), (1341, 1342, 1343), (1342, 1341, 1344), (1345, 1346, 1347), (1346, 1345, 1348), (1349, 1350, 1351), (1350, 1349, 1352), (1353, 1354, 1355), (1354, 1353, 1356), (1357, 1358, 1359), (1358, 1357, 1360), (1361, 1362, 1363), (1362, 1361, 1364), (1365, 1366, 1367), (1366, 1365, 1368), (1369, 1370, 1371), (1372, 1371, 1370), (1373, 1374, 1375), (1374, 1373, 1376), (1377, 1378, 1379), (1380, 1379, 1378), (1381, 1382, 1383), (1382, 1381, 1384), (1385, 1386, 1387), (1388, 1387, 1386), (1389, 1390, 1391), (1390, 1389, 1392), (1393, 1394, 1395), (1396, 1395, 1394), (1397, 1398, 1399), (1398, 1397, 1400), (1401, 1402, 1403), (1402, 1401, 1404), (1405, 1406, 1407), (1406, 1405, 1408), (1409, 1410, 1411), (1410, 1409, 1412), (1413, 1414, 1415), (1414, 1413, 1416), (1417, 1418, 1419), (1418, 1417, 1420), (1421, 1422, 1423), (1422, 1421, 1424), (1425, 1426, 1427), (1426, 1425, 1428), (1429, 1430, 1431), (1430, 1429, 1432), (1433, 1434, 1435), (1434, 1433, 1436), (1437, 1438, 1439), (1438, 1437, 1440), (1441, 1442, 1443), (1442, 1441, 1444), (1445, 1446, 1447), (1446, 1445, 1448), (1449, 1450, 1451), (1450, 1449, 1452), (1453, 1454, 1455), (1454, 1453, 1456), (1457, 1458, 1459), (1458, 1457, 1460), (1461, 1462, 1463), (1462, 1461, 1464), (1465, 1466, 1467), (1466, 1465, 1468), (1469, 1470, 1471), (1470, 1469, 1472), (1473, 1474, 1475), (1474, 1473, 1476), (1477, 1478, 1479), (1478, 1477, 1480), (1481, 1482, 1483), (1482, 1481, 1484), (1485, 1486, 1487), (1486, 1485, 1488), (1489, 1490, 1491), (1490, 1489, 1492), (1493, 1494, 1495), (1494, 1493, 1496), (1497, 1498, 1499), (1498, 1497, 1500), (1501, 1502, 1503), (1502, 1501, 1504), (1505, 1506, 1507), (1506, 1505, 1508), (1509, 1510, 1511), (1510, 1509, 1512), (1513, 1514, 1515), (1514, 1513, 1516), (1517, 1518, 1519), (1518, 1517, 1520), (1521, 1522, 1523), (1522, 1521, 1524), (1525, 1526, 1527), (1526, 1525, 1528), (1529, 1530, 1531), (1530, 1529, 1532), (1533, 1534, 1535), (1534, 1533, 1536), (1537, 1538, 1539), (1538, 1537, 1540), (1541, 1542, 1543), (1542, 1541, 1544), (1545, 1546, 1547), (1546, 1545, 1548), (1549, 1550, 1551), (1550, 1549, 1552), (1553, 1554, 1555), (1554, 1553, 1556), (1557, 1558, 1559), (1558, 1557, 1560), (1561, 1562, 1563), (1562, 1561, 1564), (1565, 1566, 1567), (1566, 1565, 1568), (1569, 1570, 1571), (1570, 1569, 1572), (1573, 1574, 1575), (1574, 1573, 1576), (1577, 1578, 1579), (1578, 1577, 1580), (1581, 1582, 1583), (1582, 1581, 1584), (1585, 1586, 1587), (1586, 1585, 1588), (1589, 1590, 1591), (1590, 1589, 1592), (1593, 1594, 1595), (1594, 1593, 1596), (1597, 1598, 1599), (1598, 1597, 1600), (1601, 1602, 1603), (1602, 1601, 1604), (1605, 1606, 1607), (1606, 1605, 1608), (1609, 1610, 1611), (1610, 1609, 1612), (1613, 1614, 1615), (1614, 1613, 1616), (1617, 1618, 1619), (1618, 1617, 1620), (1621, 1622, 1623), (1622, 1621, 1624), (1625, 1626, 1627), (1626, 1625, 1628), (1629, 1630, 1631), (1630, 1629, 1632), (1633, 1634, 1635), (1634, 1633, 1636), (1637, 1638, 1639), (1638, 1637, 1640), (1641, 1642, 1643), (1642, 1641, 1644), (1645, 1646, 1647), (1646, 1645, 1648), (1649, 1650, 1651), (1650, 1649, 1652), (1653, 1654, 1655), (1654, 1653, 1656), (1657, 1658, 1659), (1658, 1657, 1660), (1661, 1662, 1663), (1662, 1661, 1664), (1665, 1666, 1667), (1666, 1665, 1668), (1669, 1670, 1671), (1670, 1669, 1672), (1673, 1674, 1675), (1674, 1673, 1676), (1677, 1678, 1679), (1678, 1677, 1680), (1681, 1682, 1683), (1682, 1681, 1684), (1685, 1686, 1687), (1686, 1685, 1688), (1689, 1690, 1691), (1690, 1689, 1692), (1693, 1694, 1695), (1694, 1693, 1696), (1697, 1698, 1699), (1698, 1697, 1700), (1701, 1702, 1703), (1702, 1701, 1704), (1705, 1706, 1707), (1706, 1705, 1708), (1709, 1710, 1711), (1710, 1709, 1712), (1713, 1714, 1715), (1714, 1713, 1716)])
me_shape0_lib_002.polygons.foreach_set('use_smooth', [0, 0, 0, 0, 0, 0, 0, 0, 0, 0, 0, 0, 0, 1, 0, 0, 0, 0, 0, 0, 0, 0, 0, 0, 0, 0, 0, 0, 0, 0, 0, 0, 0, 0, 0, 0, 0, 0, 0, 0, 0, 0, 0, 0, 0, 0, 0, 0, 0, 0, 0, 0, 0, 0, 0, 0, 0, 0, 0, 0, 0, 0, 0, 0, 0, 0, 0, 0, 0, 0, 0, 0, 0, 0, 0, 0, 0, 0, 0, 0, 0, 0, 0, 0, 0, 0, 0, 0, 0, 0, 0, 0, 0, 0, 0, 0, 0, 0, 0, 0, 0, 0, 0, 0, 0, 0, 0, 0, 0, 0, 0, 0, 0, 0, 0, 0, 0, 0, 0, 0, 0, 0, 0, 0, 0, 0, 0, 0, 0, 0, 0, 0, 0, 0, 0, 0, 0, 0, 0, 1, 0, 0, 0, 0, 0, 0, 0, 0, 0, 0, 0, 0, 0, 1, 0, 0, 0, 0, 0, 0, 0, 0, 0, 0, 0, 0, 0, 0, 0, 0, 0, 0, 0, 0, 0, 0, 0, 0, 0, 0, 0, 0, 0, 0, 0, 0, 0, 0, 0, 0, 0, 0, 0, 0, 0, 0, 0, 0, 0, 0, 0, 0, 0, 0, 0, 0, 0, 0, 0, 0, 0, 0, 0, 0, 0, 0, 0, 0, 0, 0, 0, 0, 0, 0, 0, 0, 0, 0, 0, 0, 0, 0, 0, 0, 0, 0, 0, 0, 0, 0, 0, 0, 0, 0, 0, 0, 0, 0, 0, 0, 0, 0, 0, 0, 0, 0, 0, 0, 0, 0, 0, 0, 0, 0, 0, 0, 0, 0, 0, 0, 0, 0, 0, 0, 0, 0, 0, 0, 0, 0, 0, 0, 0, 0, 0, 0, 0, 0, 0, 0, 0, 0, 0, 0, 0, 0, 0, 0, 0, 0, 0, 0, 0, 0, 0, 0, 0, 0, 0, 0, 0, 0, 0, 0, 0, 0, 0, 0, 0, 0, 0, 0, 0, 0, 0, 0, 0, 0, 0, 0, 0, 0, 0, 0, 0, 0, 0, 0, 0, 0, 0, 0, 0, 0, 0, 0, 0, 0, 0, 0, 0, 0, 0, 0, 0, 0, 0, 0, 0, 0, 0, 0, 0, 0, 0, 0, 0, 0, 0, 0, 0, 0, 0, 0, 0, 0, 0, 0, 0, 0, 0, 0, 0, 0, 0, 0, 0, 0, 0, 0, 0, 0, 0, 0, 0, 0, 0, 0, 0, 0, 0, 0, 0, 0, 0, 0, 0, 0, 0, 0, 0, 0, 0, 0, 0, 0, 0, 0, 0, 0, 0, 0, 0, 0, 0, 0, 0, 0, 0, 0, 0, 0, 0, 0, 0, 0, 0, 0, 0, 0, 0, 0, 0, 0, 0, 0, 0, 0, 0, 0, 0, 0, 0, 0, 0, 0, 0, 0, 0, 0, 0, 0, 0, 0, 0, 0, 0, 0, 0, 0, 0, 0, 0, 0, 0, 0, 0, 0, 0, 0, 0, 0, 0, 0, 0, 0, 0, 0, 0, 0, 0, 0, 0, 0, 0, 0, 0, 0, 0, 0, 0, 0, 0, 0, 0, 0, 0, 1, 0, 0, 0, 0, 0, 0, 0, 0, 0, 0, 0, 0, 0, 0, 0, 0, 0, 0, 0, 0, 0, 0, 1, 0, 0, 0, 0, 0, 0, 0, 0, 0, 0, 0, 0, 0, 0, 0, 0, 0, 0, 0, 0, 0, 0, 0, 0, 0, 0, 0, 0, 1, 0, 0, 0, 0, 0, 0, 0, 0, 0, 0, 0, 0, 0, 0, 0, 0, 0, 0, 0, 0, 0, 0, 0, 0, 0, 0, 0, 0, 0, 0, 0, 0, 0, 0, 0, 0, 0, 0, 0, 0, 0, 0, 0, 0, 0, 0, 0, 0, 0, 0, 0, 0, 0, 0, 0, 0, 0, 0, 0, 0, 0, 0, 0, 0, 0, 0, 0, 0, 0, 0, 0, 0, 0, 0, 0, 0, 0, 0, 0, 0, 0, 0, 0, 0, 0, 0, 0, 0, 0, 0, 0, 0, 0, 0, 0, 0, 0, 0, 0, 0, 0, 0, 0, 0, 0, 0, 0, 0, 0, 0, 0, 0, 0, 0, 0, 0, 0, 0, 0, 0, 0, 0, 0, 0, 0, 0, 0, 0, 0, 0, 0, 0, 0, 0, 0, 0, 0, 0, 0, 0, 0, 0, 0, 0, 0, 0, 0, 0, 0, 0, 0, 0, 0, 0, 0, 0, 0, 0, 0, 0, 0, 0, 0, 0, 0, 0, 0, 0, 0, 0, 0, 0, 0, 0, 0, 0, 0, 0, 0, 0, 0, 0, 0, 0, 0, 0, 0, 0, 0, 0, 0, 0, 0, 0, 0, 0, 0, 0, 0, 0, 0, 0, 0, 0, 0, 0, 0, 0, 0, 0, 0, 0, 0, 0, 0, 0, 0, 0, 0, 0, 0, 0, 0, 0, 0, 0, 0, 0, 0, 0, 0, 0, 0, 0, 0, 0, 0, 0, 0, 0, 0, 0, 0, 0, 0, 0, 0, 0, 0, 0, 0, 0, 0, 0, 0, 0, 0, 0, 0, 0, 0, 0, 0, 0, 0, 0, 0, 0, 0, 0, 0, 0, 0, 0, 0, 0, 0, 0, 0, 0, 0, 0, 0, 0, 0, 0, 0, 0, 0, 0, 0, 0, 0, 0, 0, 0, 0, 0, 0, 0, 0, 0, 0, 0, 0, 0, 0, 0, 0, 0, 0, 0, 0, 0, 0, 0, 0, 0, 0, 0, 0, 0, 0, 0, 0, 0, 0, 0, 0, 0, 0, 0, 0, 0, 0, 0, 0, 0, 0, 0, 0, 0, 0, 0, 0, 0, 0, 0, 0, 0, 0, 0, 0, 0, 0, 0, 0, 0, 0, 0, 0, 0, 0, 0, 0, 0, 0, 0, 0, 0, 0, 0, 0, 0, 0, 0, 0, 0, 0, 0, 0, 0, 0, 0, 0, 0, 0, 0, 0, 0, 0, 0, 0, 0, 0, 0, 0, 0, 0, 0, 0, 0, 0, 0, 0, 0, 0, 0, 0, 0, 0, 0, 0, 0, 0, 0, 0, 0, 0, 0, 0, 0, 0, 0, 0, 0, 0, 0, 0, 0, 0, 0, 0, 0, 0, 0, 0, 0, 0, 0, 0, 0, 0, 0, 0, 0, 0, 0, 0, 0, 0, 0, 0, 0, 0, 0, 0, 0, 0, 0, 0, 0, 0, 0, 0, 0, 0, 0, 0, 0, 0, 0, 0, 0, 0, 0, 0, 0, 0, 0, 0, 0, 0, 0, 0, 0, 0, 0, 0, 0, 0, 0, 0, 0, 0, 0, 0, 0, 0, 0, 0, 0, 0, 0, 0, 0, 0, 0, 0, 0, 0, 0, 0, 0, 0, 0, 0, 0, 0, 0, 0, 0, 0, 0, 0, 0, 0, 0, 0, 0, 0, 0, 0, 0, 0, 0, 0, 0, 0, 0, 0, 0, 0, 0, 0, 0, 0, 0, 0, 0, 0, 0, 0, 0, 0, 0, 0, 0, 0, 0, 0, 0, 0, 0, 0, 0, 0, 0, 0, 0, 0, 0, 0, 0, 0, 0, 0, 0, 0, 0, 0, 0, 0, 0, 0, 0, 0, 0, 0, 0, 0, 0, 0, 0, 0, 0, 0, 0, 0, 0, 0, 0, 0, 0, 0, 0, 0, 0, 0, 0, 0, 0, 0, 0, 0, 0, 0])
me_shape0_lib_002.polygons.foreach_set('material_index', [0, 0, 0, 0, 0, 0, 0, 0, 0, 0, 0, 0, 0, 0, 0, 0, 0, 0, 0, 0, 0, 0, 0, 0, 0, 0, 0, 0, 0, 0, 0, 0, 0, 0, 0, 0, 0, 0, 0, 0, 0, 0, 0, 0, 0, 0, 0, 0, 0, 0, 0, 0, 0, 1, 1, 1, 1, 1, 1, 1, 1, 0, 0, 0, 0, 0, 0, 0, 0, 0, 0, 0, 0, 1, 0, 0, 0, 0, 0, 0, 0, 0, 0, 0, 0, 0, 0, 0, 0, 0, 0, 0, 0, 0, 0, 0, 0, 0, 0, 0, 0, 0, 0, 0, 0, 0, 0, 0, 0, 0, 0, 0, 0, 0, 0, 0, 0, 0, 0, 0, 0, 0, 0, 0, 0, 0, 0, 0, 0, 0, 0, 0, 0, 0, 0, 0, 0, 0, 0, 0, 0, 0, 0, 0, 0, 0, 0, 0, 0, 0, 0, 0, 0, 0, 0, 0, 0, 0, 0, 0, 0, 1, 0, 0, 1, 1, 1, 0, 0, 0, 1, 1, 0, 0, 0, 0, 0, 0, 0, 0, 0, 0, 0, 0, 0, 0, 0, 0, 0, 0, 0, 0, 0, 0, 0, 0, 0, 0, 0, 0, 0, 0, 0, 0, 0, 0, 0, 0, 0, 0, 0, 0, 0, 0, 0, 0, 0, 0, 0, 0, 0, 0, 0, 0, 0, 0, 0, 0, 0, 0, 0, 0, 0, 0, 0, 0, 0, 0, 0, 0, 0, 0, 0, 0, 0, 0, 0, 0, 0, 0, 0, 0, 0, 0, 0, 0, 0, 0, 0, 0, 0, 0, 0, 0, 0, 0, 0, 1, 1, 1, 1, 1, 1, 0, 0, 1, 1, 1, 1, 1, 1, 1, 1, 1, 1, 1, 1, 1, 1, 1, 1, 1, 1, 1, 1, 1, 1, 1, 1, 1, 1, 0, 0, 1, 1, 1, 0, 0, 0, 1, 1, 0, 0, 0, 0, 0, 0, 0, 0, 0, 0, 0, 0, 0, 0, 0, 0, 0, 0, 0, 0, 0, 0, 0, 0, 0, 0, 0, 0, 0, 0, 0, 0, 0, 0, 0, 0, 0, 0, 0, 0, 0, 0, 0, 0, 0, 0, 1, 0, 0, 0, 0, 0, 0, 0, 0, 0, 0, 0, 0, 0, 0, 0, 0, 0, 0, 0, 0, 0, 0, 0, 0, 0, 0, 0, 0, 0, 0, 0, 0, 0, 0, 0, 0, 0, 0, 0, 0, 1, 1, 1, 1, 1, 0, 0, 0, 0, 0, 0, 0, 0, 0, 0, 0, 0, 0, 0, 0, 0, 0, 0, 0, 0, 0, 0, 0, 0, 0, 0, 0, 0, 0, 0, 0, 0, 0, 0, 0, 0, 0, 0, 0, 0, 0, 0, 0, 0, 0, 0, 0, 0, 0, 0, 0, 0, 0, 0, 0, 0, 0, 0, 0, 1, 0, 0, 1, 1, 1, 1, 1, 1, 1, 0, 0, 0, 0, 0, 0, 0, 0, 0, 0, 0, 0, 0, 0, 0, 0, 0, 0, 0, 0, 0, 0, 0, 0, 0, 0, 0, 0, 0, 0, 0, 0, 0, 0, 0, 0, 0, 0, 0, 0, 0, 0, 0, 0, 0, 0, 0, 0, 0, 0, 0, 0, 0, 0, 0, 0, 0, 0, 0, 0, 0, 0, 0, 0, 0, 0, 0, 0, 0, 0, 0, 0, 0, 0, 0, 0, 0, 0, 0, 0, 0, 0, 0, 0, 0, 0, 0, 0, 0, 0, 0, 0, 0, 0, 0, 0, 0, 0, 0, 0, 0, 0, 0, 0, 0, 0, 0, 0, 0, 0, 0, 0, 0, 0, 0, 0, 0, 0, 0, 0, 0, 0, 0, 0, 0, 0, 0, 0, 0, 0, 0, 1, 0, 0, 0, 0, 0, 0, 0, 0, 0, 0, 0, 0, 0, 0, 1, 0, 0, 0, 1, 1, 1, 1, 1, 0, 0, 0, 0, 0, 0, 0, 0, 0, 0, 0, 0, 0, 0, 0, 0, 0, 0, 0, 0, 0, 0, 0, 0, 0, 0, 0, 0, 0, 0, 0, 0, 0, 0, 0, 0, 0, 0, 0, 0, 0, 0, 0, 0, 0, 0, 0, 0, 0, 0, 0, 0, 0, 0, 0, 0, 0, 0, 0, 0, 0, 0, 0, 0, 0, 0, 0, 0, 0, 0, 0, 0, 0, 0, 0, 0, 0, 0, 0, 0, 0, 0, 0, 0, 0, 0, 0, 0, 0, 0, 0, 0, 0, 0, 0, 0, 0, 0, 0, 0, 0, 0, 0, 0, 0, 0, 0, 0, 0, 0, 0, 0, 0, 0, 0, 0, 0, 0, 1, 1, 1, 0, 0, 0, 0, 0, 0, 0, 0, 0, 0, 0, 0, 0, 0, 1, 0, 0, 0, 0, 0, 1, 0, 0, 0, 1, 1, 1, 1, 0, 0, 0, 0, 0, 0, 0, 0, 0, 0, 0, 0, 0, 0, 0, 0, 0, 0, 0, 0, 0, 0, 0, 0, 0, 0, 0, 0, 0, 0, 0, 0, 0, 0, 0, 0, 0, 0, 0, 0, 0, 0, 0, 0, 0, 0, 0, 0, 0, 0, 0, 0, 0, 0, 0, 0, 0, 0, 0, 0, 0, 0, 0, 0, 0, 0, 0, 0, 0, 0, 0, 1, 1, 1, 1, 0, 0, 0, 0, 1, 1, 0, 0, 0, 1, 1, 0, 0, 0, 0, 0, 0, 0, 0, 0, 0, 0, 0, 0, 0, 0, 0, 0, 0, 0, 0, 0, 0, 0, 0, 0, 0, 0, 0, 0, 0, 0, 0, 0, 0, 0, 0, 0, 0, 0, 0, 0, 0, 0, 0, 0, 0, 0, 0, 0, 0, 0, 0, 0, 0, 0, 0, 0, 0, 0, 0, 0, 0, 0, 0, 0, 0, 0, 0, 0, 0, 0, 0, 0, 0, 0, 0, 0, 0, 0, 0, 0, 0, 0, 0, 0, 0, 0, 0, 0, 0, 0, 0, 0, 0, 0, 0, 0, 0, 0, 0, 0, 0, 0, 0, 0, 0, 0, 0, 0, 0, 0, 0, 0, 0, 0, 0, 0, 0, 0, 0, 0, 0, 0, 0, 0, 0, 0, 0, 0, 0, 0, 0, 0, 0, 0, 0, 0, 0, 0, 0, 0, 1, 1, 0, 0, 1, 1, 0, 0, 1, 1, 0, 0, 1, 1, 0, 0, 0, 0, 0, 0, 0, 0, 0, 0, 0, 0, 0, 0, 0, 0, 0, 0, 0, 0, 0, 0, 0, 0, 0, 0, 0, 0, 0, 0, 0, 0, 0, 0, 0, 0, 0, 0, 0, 0, 0, 0, 0, 0, 0, 0, 0, 0, 0, 0, 0, 0, 0, 0, 0, 0, 0, 0, 0, 0, 0, 0, 0, 0, 0, 0, 0, 0, 0, 0, 0, 0, 0, 0, 0, 0, 0, 0, 0, 0, 0, 0, 0, 0, 0, 0, 0, 0, 0, 0, 0, 0, 0, 0, 0, 0, 0, 0, 0, 0, 0, 0, 0, 0, 0, 0, 0, 0, 0, 0, 0, 0, 0, 0, 0, 0, 0, 0, 0, 0, 0, 0, 0, 0, 0, 0, 0, 0, 0, 0, 0, 0, 0, 0, 0, 0, 0, 0, 0, 0, 0, 0, 0, 0, 0, 0, 0, 0, 0, 0, 0, 0, 0, 0, 0, 0, 0, 0, 0, 0])
me_shape0_lib_002.materials.append(mat_brick_000)
me_shape0_lib_002.materials.append(mat_brick_001)
me_shape0_lib_002.use_remesh_preserve_volume = False
me_shape0_lib_002.use_remesh_preserve_attributes = False
me_shape0_lib_002.use_mirror_vertex_groups = False
me_shape0_lib_002.update()
me_plane_019 = bpy.data.meshes.new('Plane.019')
me_plane_019.from_pydata([(0.1992, 1.648, -1.042), (0.1992, 0.6121, -0.6122), (0.02039, 0.6121, -0.6122), (0.02039, 1.648, -1.042)], [], [(0, 3, 2, 1)])
me_plane_019.materials.append(mat_markiing1_001)
me_plane_019.use_remesh_preserve_volume = False
me_plane_019.use_remesh_preserve_attributes = False
me_plane_019.use_mirror_vertex_groups = False
me_plane_019.update()
me_plane_020 = bpy.data.meshes.new('Plane.020')
me_plane_020.from_pydata([(0.1992, 3.718, -1.902), (0.1992, 2.682, -1.472), (0.02039, 2.682, -1.472), (0.02039, 3.718, -1.902)], [], [(0, 3, 2, 1)])
me_plane_020.materials.append(mat_markiing1_002)
me_plane_020.use_remesh_preserve_volume = False
me_plane_020.use_remesh_preserve_attributes = False
me_plane_020.use_mirror_vertex_groups = False
me_plane_020.update()
me_plane_011 = bpy.data.meshes.new('Plane.011')
me_plane_011.from_pydata([(0.1992, -2.492, 0.6765), (0.1992, -3.528, 1.106), (0.02039, -3.528, 1.106), (0.02039, -2.492, 0.6765)], [], [(0, 3, 2, 1)])
me_plane_011.materials.append(mat_markiing1_003)
me_plane_011.use_remesh_preserve_volume = False
me_plane_011.use_remesh_preserve_attributes = False
me_plane_011.use_mirror_vertex_groups = False
me_plane_011.update()
me_plane_009 = bpy.data.meshes.new('Plane.009')
me_plane_009.from_pydata([(0.1992, -2.492, 0.6765), (0.1992, -3.528, 1.106), (0.02039, -3.528, 1.106), (0.02039, -2.492, 0.6765)], [], [(0, 3, 2, 1)])
me_plane_009.materials.append(mat_markiing1_004)
me_plane_009.use_remesh_preserve_volume = False
me_plane_009.use_remesh_preserve_attributes = False
me_plane_009.use_mirror_vertex_groups = False
me_plane_009.update()
me_plane_015 = bpy.data.meshes.new('Plane.015')
me_plane_015.from_pydata([(2.865, 4.235, -2.126), (2.865, -4.075, 1.324), (-2.645, -4.075, 1.324), (-2.645, 4.235, -2.126)], [], [(0, 3, 2, 1)])
me_plane_015.materials.append(mat_tarmac_006)
me_plane_015.use_remesh_preserve_volume = False
me_plane_015.use_remesh_preserve_attributes = False
me_plane_015.use_mirror_vertex_groups = False
me_plane_015.update()
me_plane_016 = bpy.data.meshes.new('Plane.016')
me_plane_016.from_pydata([(2.6, 4.235, -2.116), (2.6, -4.076, 1.334), (2.422, -4.076, 1.334), (2.422, 4.235, -2.116)], [], [(0, 3, 2, 1)])
me_plane_016.materials.append(mat_markiing1_005)
me_plane_016.use_remesh_preserve_volume = False
me_plane_016.use_remesh_preserve_attributes = False
me_plane_016.use_mirror_vertex_groups = False
me_plane_016.update()
me_plane_017 = bpy.data.meshes.new('Plane.017')
me_plane_017.from_pydata([(-2.2, 4.235, -2.116), (-2.2, -4.076, 1.334), (-2.378, -4.076, 1.334), (-2.378, 4.235, -2.116)], [], [(0, 3, 2, 1)])
me_plane_017.materials.append(mat_markiing1_006)
me_plane_017.use_remesh_preserve_volume = False
me_plane_017.use_remesh_preserve_attributes = False
me_plane_017.use_mirror_vertex_groups = False
me_plane_017.update()
me_plane_018 = bpy.data.meshes.new('Plane.018')
me_plane_018.from_pydata([(0.1992, -0.4225, -0.1835), (0.1992, -1.458, 0.2463), (0.02039, -1.458, 0.2463), (0.02039, -0.4225, -0.1835)], [], [(0, 3, 2, 1)])
me_plane_018.materials.append(mat_markiing1_007)
me_plane_018.use_remesh_preserve_volume = False
me_plane_018.use_remesh_preserve_attributes = False
me_plane_018.use_mirror_vertex_groups = False
me_plane_018.update()
me_cube_002 = bpy.data.meshes.new('Cube.002')
me_cube_002.from_pydata([(-4.55, 3.56, 0.81), (-4.55, 3.45, 1.01), (-4.55, 3.45, -0.99), (-4.55, 3.56, -0.79), (-4.55, 3.56, 1.71), (-4.55, 3.45, 1.91), (-4.55, 3.45, 1.31), (-4.55, 3.56, 1.51), (-4.55, 3.56, -1.49), (-4.55, 3.45, -1.29), (-4.55, 3.45, -1.89), (-4.55, 3.56, -1.69), (-4.55, 3.56, 2.97), (-4.55, 3.45, 2.09), (-4.55, 3.56, 2.41), (-4.55, 3.56, -2.39), (-4.55, 3.45, -2.07), (-4.55, 3.56, -2.95), (3.76, 0.11, -0.79), (3.76, -4.458e-07, -0.99), (3.76, 2.973e-07, 1.01), (3.76, 0.11, 0.81), (3.76, 0.11, -1.69), (3.76, -3.779e-07, -1.89), (3.76, 4.709e-07, -1.29), (3.76, 0.11, -1.49), (3.76, 0.11, 1.51), (3.76, -6.195e-07, 1.31), (3.76, 2.293e-07, 1.91), (3.76, 0.11, 1.71), (3.76, 0.1103, -2.95), (3.76, 7.602e-07, -2.07), (3.76, 0.1103, -2.39), (3.76, 0.1103, 2.41), (3.76, -9.843e-07, 2.09), (3.76, 0.1103, 2.97), (-4.75, 3.56, -2.95), (-4.75, 3.45, -2.07), (-4.75, 3.56, -2.39), (-4.75, 3.56, 2.41), (-4.75, 3.45, 2.09), (-4.75, 3.56, 2.97), (-4.75, 3.56, -1.69), (-4.75, 3.45, -1.89), (-4.75, 3.45, -1.29), (-4.75, 3.56, -1.49), (-4.75, 3.56, 1.51), (-4.75, 3.45, 1.31), (-4.75, 3.45, 1.91), (-4.75, 3.56, 1.71), (-4.75, 3.56, -0.79), (-4.75, 3.45, -0.99), (-4.75, 3.45, 1.01), (-4.75, 3.56, 0.81), (3.96, 0.1103, 2.97), (3.96, -9.843e-07, 2.09), (3.96, 0.1103, 2.41), (3.96, 0.1103, -2.39), (3.96, 7.602e-07, -2.07), (3.96, 0.1103, -2.95), (3.96, 0.11, 1.71), (3.96, 2.293e-07, 1.91), (3.96, -6.195e-07, 1.31), (3.96, 0.11, 1.51), (3.96, 0.11, -1.49), (3.96, 4.709e-07, -1.29), (3.96, -3.779e-07, -1.89), (3.96, 0.11, -1.69), (3.96, 0.11, 0.81), (3.96, 2.973e-07, 1.01), (3.96, -4.458e-07, -0.99), (3.96, 0.11, -0.79)], [], [(0, 3, 2, 1), (4, 7, 6, 5), (8, 11, 10, 9), (18, 21, 20, 19), (22, 25, 24, 23), (26, 29, 28, 27), (17, 15, 38, 36), (16, 15, 38, 37), (14, 12, 41, 39), (14, 13, 40, 39), (11, 8, 45, 42), (10, 11, 42, 43), (9, 10, 43, 44), (8, 9, 44, 45), (7, 4, 49, 46), (6, 7, 46, 47), (5, 6, 47, 48), (4, 5, 48, 49), (3, 0, 53, 50), (2, 3, 50, 51), (1, 2, 51, 52), (0, 1, 52, 53), (51, 50, 53, 52), (47, 46, 49, 48), (43, 42, 45, 44), (35, 33, 56, 54), (34, 33, 56, 55), (32, 30, 59, 57), (32, 31, 58, 57), (29, 26, 63, 60), (28, 29, 60, 61), (27, 28, 61, 62), (26, 27, 62, 63), (25, 22, 67, 64), (24, 25, 64, 65), (23, 24, 65, 66), (22, 23, 66, 67), (21, 18, 71, 68), (20, 21, 68, 69), (19, 20, 69, 70), (18, 19, 70, 71), (69, 68, 71, 70), (65, 64, 67, 66), (61, 60, 63, 62), (15, 17, 30, 32), (15, 16, 31, 32), (10, 11, 22, 23), (8, 9, 24, 25), (8, 25, 22, 11), (2, 3, 18, 19), (0, 21, 18, 3), (0, 1, 20, 21), (6, 7, 26, 27), (4, 29, 26, 7), (4, 5, 28, 29), (13, 14, 33, 34), (12, 14, 33, 35)])
me_cube_002.materials.append(mat_snow)
me_cube_002.use_remesh_preserve_volume = False
me_cube_002.use_remesh_preserve_attributes = False
me_cube_002.use_mirror_vertex_groups = False
me_cube_002.update()
me_sphere = bpy.data.meshes.new('Sphere')
me_sphere.from_pydata([(-1.333e-06, 1.25e-06, 31.62), (-22.88, 16.62, 14.14), (8.74, 26.9, 14.14), (28.28, 4.856e-07, 14.14), (-8.74, 26.9, -14.14), (22.88, 16.62, -14.14), (-28.28, -7.508e-07, -14.14), (1.432e-06, -1.515e-06, -31.62), (-13.45, 9.772, 26.9), (5.137, 15.81, 26.9), (-8.313, 25.58, 16.63), (-26.9, 5.941e-07, 16.63), (16.63, 1.043e-06, 26.9), (21.76, 15.81, 16.63), (-30.08, 9.772, -1.941e-06), (-18.59, 25.58, -2.13e-06), (4.973e-08, 31.62, -1.581e-06), (18.59, 25.58, -5.047e-07), (30.08, 9.772, 6.886e-07), (-21.76, 15.81, -16.63), (8.313, 25.58, -16.63), (26.9, -8.593e-07, -16.63), (-16.63, -1.308e-06, -26.9), (-5.137, 15.81, -26.9), (13.45, 9.772, -26.9), (-24.33, 17.68, -2.035e-06), (-20.73, 21.1, 7.071), (-21.46, 21.63, -2.082e-06), (-19.66, 23.34, 3.536), (-22.53, 19.39, 3.536), (-22.9, 19.65, -2.059e-06), (-20.02, 23.61, -2.106e-06), (-20.2, 22.22, 5.303), (-19.12, 24.46, 1.768), (-21.63, 20.25, 5.303), (-23.43, 18.53, 1.768), (-20.56, 22.49, 1.768), (-21.1, 21.37, 3.536), (-22.0, 20.51, 1.768), (-22.18, 20.64, -2.071e-06), (-20.74, 22.62, -2.094e-06), (-19.93, 22.78, 4.419), (-19.39, 23.9, 2.652), (-22.08, 19.82, 4.419), (-22.98, 18.96, 2.652), (-21.01, 22.06, 0.8839), (-20.11, 22.92, 2.652), (-21.82, 20.38, 3.536), (-20.38, 22.36, 3.536), (-21.73, 21.07, 0.8839), (-22.26, 19.95, 2.652), (-20.29, 23.05, 0.8839), (-19.57, 24.04, 0.8839), (-19.84, 23.48, 1.768), (-20.83, 21.93, 2.652), (-21.55, 20.94, 2.652), (-21.28, 21.5, 1.768), (-23.16, 19.09, 0.8839), (-22.45, 20.08, 0.8839), (-22.71, 19.52, 1.768), (-21.37, 20.81, 4.419), (-20.65, 21.8, 4.419), (-20.92, 21.24, 5.303), (-6.725, 4.886, 29.26), (-18.17, 13.2, 20.52), (2.569, 7.906, 29.26), (6.939, 21.36, 20.52), (0.2137, 26.24, 15.38), (-15.6, 21.1, 15.38), (-24.89, 8.312, 15.38), (-29.18, 4.886, -7.071), (-26.48, 13.2, 7.071), (-13.66, 26.24, -7.071), (4.37, 29.26, 7.071), (-4.37, 29.26, -7.071), (13.66, 26.24, 7.071), (20.73, 21.1, -7.071), (-25.02, 7.906, -15.38), (-15.25, 21.36, -15.38), (-0.2137, 26.24, -15.38), (15.6, 21.1, -15.38), (-22.45, -1.03e-06, -20.52), (-8.313, -1.412e-06, -29.26), (-6.939, 21.36, -20.52), (-2.569, 7.906, -29.26), (18.17, 13.2, -20.52), (6.725, 4.886, -29.26), (-10.88, 17.68, 21.76), (-4.156, 12.79, 26.9), (-1.588, 20.7, 21.76), (-20.17, 4.886, 21.76), (-28.49, 4.886, 8.313), (-4.156, 28.6, 8.313), (-13.45, 25.58, 8.313), (-9.294, 28.6, -1.855e-06), (-25.92, 12.79, -8.313), (-20.17, 20.7, -8.313), (4.156, 28.6, -8.313), (9.294, 28.6, -1.043e-06), (13.45, 25.58, -8.313), (-13.45, 15.81, -21.76), (-19.19, 7.906, -21.76), (-10.88, 7.906, -26.9), (10.88, 17.68, -21.76), (1.588, 20.7, -21.76), (4.156, 12.79, -26.9), (-19.08, 24.81, 0.4419)], [], [(9, 13, 12), (3, 12, 13), (18, 3, 13), (13, 17, 18), (21, 18, 5), (30, 25, 19), (26, 32, 10), (25, 35, 1), (34, 26, 1), (31, 40, 19), (40, 27, 19), (27, 39, 19), (39, 30, 19), (32, 41, 10), (41, 28, 10), (28, 42, 10), (42, 33, 10), (51, 36, 45), (45, 40, 51), (31, 51, 40), (40, 45, 27), (51, 31, 52), (52, 53, 51), (36, 51, 53), (53, 52, 33), (42, 28, 46), (46, 53, 42), (33, 42, 53), (53, 46, 36), (54, 36, 46), (46, 48, 54), (37, 54, 48), (48, 46, 28), (54, 37, 55), (55, 56, 54), (36, 54, 56), (56, 55, 38), (49, 27, 45), (45, 56, 49), (38, 49, 56), (56, 45, 36), (50, 38, 55), (55, 47, 50), (29, 50, 47), (47, 55, 37), (30, 57, 25), (57, 35, 25), (57, 30, 58), (58, 59, 57), (35, 57, 59), (59, 58, 38), (50, 29, 44), (44, 59, 50), (38, 50, 59), (59, 44, 35), (49, 38, 58), (58, 39, 49), (27, 49, 39), (39, 58, 30), (60, 34, 43), (43, 47, 60), (37, 60, 47), (47, 43, 29), (60, 37, 61), (61, 62, 60), (34, 60, 62), (62, 61, 32), (34, 62, 26), (62, 32, 26), (41, 32, 61), (61, 48, 41), (28, 41, 48), (48, 61, 37), (35, 44, 1), (44, 29, 1), (29, 43, 1), (43, 34, 1), (68, 10, 87), (87, 64, 68), (1, 68, 64), (64, 87, 8), (88, 8, 87), (87, 89, 88), (9, 88, 89), (89, 87, 10), (67, 2, 66), (66, 89, 67), (10, 67, 89), (89, 66, 9), (88, 9, 65), (65, 63, 88), (8, 88, 63), (65, 0, 63), (90, 11, 69), (69, 64, 90), (8, 90, 64), (64, 69, 1), (9, 66, 13), (66, 2, 13), (0, 65, 12), (65, 9, 12), (91, 14, 71), (71, 69, 91), (11, 91, 69), (69, 71, 1), (92, 16, 73), (73, 67, 92), (10, 92, 67), (67, 73, 2), (92, 10, 93), (93, 94, 92), (16, 92, 94), (94, 93, 15), (72, 4, 74), (74, 94, 72), (15, 72, 94), (94, 74, 16), (17, 76, 18), (76, 5, 18), (2, 75, 13), (75, 17, 13), (77, 19, 95), (95, 70, 77), (6, 77, 70), (70, 95, 14), (78, 4, 72), (72, 96, 78), (19, 78, 96), (96, 72, 15), (79, 20, 97), (97, 74, 79), (4, 79, 74), (74, 97, 16), (98, 16, 97), (97, 99, 98), (17, 98, 99), (99, 97, 20), (80, 5, 76), (76, 99, 80), (20, 80, 99), (99, 76, 17), (98, 17, 75), (75, 73, 98), (16, 98, 73), (73, 75, 2), (100, 23, 83), (83, 78, 100), (19, 100, 78), (78, 83, 4), (100, 19, 101), (101, 102, 100), (23, 100, 102), (102, 101, 22), (82, 7, 84), (84, 102, 82), (22, 82, 102), (102, 84, 23), (81, 22, 101), (101, 77, 81), (6, 81, 77), (77, 101, 19), (103, 24, 85), (85, 80, 103), (20, 103, 80), (80, 85, 5), (103, 20, 104), (104, 105, 103), (24, 103, 105), (105, 104, 23), (84, 7, 86), (86, 105, 84), (23, 84, 105), (105, 86, 24), (83, 23, 104), (104, 79, 83), (4, 83, 79), (79, 104, 20), (5, 85, 21), (85, 24, 21), (14, 95, 25), (95, 19, 25), (1, 71, 25), (71, 14, 25), (10, 68, 26), (68, 1, 26), (19, 96, 31), (96, 15, 31), (15, 93, 33), (93, 10, 33), (52, 106, 33), (106, 15, 33), (15, 106, 31), (106, 52, 31)])
me_sphere.use_remesh_preserve_volume = False
me_sphere.use_remesh_preserve_attributes = False
me_sphere.use_mirror_vertex_groups = False
me_sphere.update()
me_plane_002 = bpy.data.meshes.new('Plane.002')
me_plane_002.from_pydata([(3.035, 4.045, -2.126), (3.035, -4.265, 1.324), (-2.475, -4.265, 1.324), (-2.475, 4.045, -2.126)], [], [(0, 3, 2, 1)])
me_plane_002.materials.append(mat_tarmac_001)
me_plane_002.use_remesh_preserve_volume = False
me_plane_002.use_remesh_preserve_attributes = False
me_plane_002.use_mirror_vertex_groups = False
me_plane_002.update()

# ---- objects
ob_plane_005 = bpy.data.objects.new('Plane.005', me_plane_005)
ob_node_000 = bpy.data.objects.new('node.000', me_shape0_lib_002)
ob_plane_001 = bpy.data.objects.new('Plane.001', me_plane_019)
ob_plane_002 = bpy.data.objects.new('Plane.002', me_plane_020)
ob_plane_011 = bpy.data.objects.new('Plane.011', me_plane_011)
ob_plane_003 = bpy.data.objects.new('Plane.003', me_plane_009)
ob_plane_015 = bpy.data.objects.new('Plane.015', me_plane_015)
ob_plane_016 = bpy.data.objects.new('Plane.016', me_plane_016)
ob_plane_017 = bpy.data.objects.new('Plane.017', me_plane_017)
ob_plane = bpy.data.objects.new('Plane', me_plane_018)
ob_cube_003 = bpy.data.objects.new('Cube.003', me_cube_002)
ob_camera = bpy.data.objects.new('Camera', cam_camera_001)
ob_sphere = bpy.data.objects.new('Sphere', me_sphere)
ob_lamp_001 = bpy.data.objects.new('Lamp.001', light_lamp)
ob_plane_007 = bpy.data.objects.new('Plane.007', me_plane_002)

# ---- transforms, parenting, visibility, modifiers, constraints
ob_plane_005.location = (0.183, -0.09441, -0.01779)
ob_plane_005.rotation_euler = (0.0, -0.0, -1.571)
ob_plane_005.lock_rotations_4d = False
ob_plane_005.empty_display_type = 'ARROWS'
ob_plane_005.color = (0.0, 0.0, 0.0, 1.0)
ob_plane_005.lineart.crease_threshold = 0.0
ob_node_000.location = (0.04457, 2.528, 0.1673)
ob_node_000.scale = (0.004527, 0.004527, 0.004527)
ob_node_000.empty_display_type = 'ARROWS'
ob_node_000.lineart.crease_threshold = 0.0
ob_plane_001.location = (0.07595, 0.04603, 2.3)
ob_plane_001.rotation_euler = (0.0, 0.0, -3.142)
ob_plane_001.scale = (1.0, 1.02, 1.0)
ob_plane_001.lock_rotations_4d = False
ob_plane_001.empty_display_type = 'ARROWS'
ob_plane_001.color = (0.0, 0.0, 0.0, 1.0)
ob_plane_001.lineart.crease_threshold = 0.0
ob_plane_002.location = (0.07595, 0.04603, 2.3)
ob_plane_002.rotation_euler = (0.0, 0.0, -3.142)
ob_plane_002.scale = (1.0, 1.02, 1.0)
ob_plane_002.lock_rotations_4d = False
ob_plane_002.empty_display_type = 'ARROWS'
ob_plane_002.color = (0.0, 0.0, 0.0, 1.0)
ob_plane_002.lineart.crease_threshold = 0.0
ob_plane_011.location = (0.07595, 0.04603, 2.3)
ob_plane_011.rotation_euler = (0.0, 0.0, -3.142)
ob_plane_011.scale = (1.0, 1.02, 1.0)
ob_plane_011.lock_rotations_4d = False
ob_plane_011.empty_display_type = 'ARROWS'
ob_plane_011.color = (0.0, 0.0, 0.0, 1.0)
ob_plane_011.lineart.crease_threshold = 0.0
ob_plane_003.location = (0.2854, -0.1075, 2.109)
ob_plane_003.rotation_euler = (0.0, 0.0, -3.142)
ob_plane_003.lock_rotations_4d = False
ob_plane_003.empty_display_type = 'ARROWS'
ob_plane_003.color = (0.0, 0.0, 0.0, 1.0)
ob_plane_003.lineart.crease_threshold = 0.0
ob_plane_015.location = (0.07595, 0.04603, 2.3)
ob_plane_015.rotation_euler = (0.0, 0.0, -3.142)
ob_plane_015.scale = (1.0, 1.02, 1.0)
ob_plane_015.lock_rotations_4d = False
ob_plane_015.empty_display_type = 'ARROWS'
ob_plane_015.color = (0.0, 0.0, 0.0, 1.0)
ob_plane_015.lineart.crease_threshold = 0.0
ob_plane_016.location = (0.07595, 0.04603, 2.3)
ob_plane_016.rotation_euler = (0.0, 0.0, -3.142)
ob_plane_016.scale = (1.0, 1.02, 1.0)
ob_plane_016.lock_rotations_4d = False
ob_plane_016.empty_display_type = 'ARROWS'
ob_plane_016.color = (0.0, 0.0, 0.0, 1.0)
ob_plane_016.lineart.crease_threshold = 0.0
ob_plane_017.location = (0.07595, 0.04603, 2.3)
ob_plane_017.rotation_euler = (0.0, 0.0, -3.142)
ob_plane_017.scale = (1.0, 1.02, 1.0)
ob_plane_017.lock_rotations_4d = False
ob_plane_017.empty_display_type = 'ARROWS'
ob_plane_017.color = (0.0, 0.0, 0.0, 1.0)
ob_plane_017.lineart.crease_threshold = 0.0
ob_plane.location = (0.07595, 0.04603, 2.3)
ob_plane.rotation_euler = (0.0, 0.0, -3.142)
ob_plane.scale = (1.0, 1.02, 1.0)
ob_plane.lock_rotations_4d = False
ob_plane.empty_display_type = 'ARROWS'
ob_plane.color = (0.0, 0.0, 0.0, 1.0)
ob_plane.lineart.crease_threshold = 0.0
ob_cube_003.location = (0.04996, -0.4885, 0.1633)
ob_cube_003.rotation_euler = (1.571, 0.0, -7.854)
ob_cube_003.lock_rotations_4d = False
ob_cube_003.empty_display_type = 'ARROWS'
ob_cube_003.color = (0.0, 0.0, 0.0, 1.0)
ob_cube_003.lineart.crease_threshold = 0.0
ob_camera.location = (-10.0, -10.0, 11.6)
ob_camera.rotation_euler = (1.047, 0.0, 5.498)
ob_camera.lock_rotations_4d = False
ob_camera.empty_display_type = 'ARROWS'
ob_camera.color = (0.0, 0.0, 0.0, 1.0)
ob_camera.lineart.crease_threshold = 0.0
ob_sphere.location = (-0.02993, 0.1261, 0.07312)
ob_sphere.rotation_euler = (1.571, 0.0, 6.283)
ob_sphere.lock_rotations_4d = False
ob_sphere.empty_display_type = 'ARROWS'
ob_sphere.color = (0.0, 0.0, 0.0, 1.0)
ob_sphere.show_instancer_for_render = False
ob_sphere.instance_type = 'VERTS'
ob_sphere.use_instance_vertices_rotation = True
ob_sphere.lineart.crease_threshold = 0.0
ob_lamp_001.parent = ob_sphere
ob_lamp_001.matrix_parent_inverse = Matrix(((-4.371e-08, 1.0, -2.118e-22, -0.1261), (4.371e-08, 1.911e-15, 1.0, -0.07312), (1.0, 4.371e-08, -4.371e-08, 0.02993), (0.0, 0.0, 0.0, 1.0)))
ob_lamp_001.location = (-0.02993, 0.1261, 0.07312)
ob_lamp_001.rotation_euler = (1.571, -0.0, 1.571)
ob_lamp_001.lock_rotations_4d = False
ob_lamp_001.empty_display_type = 'ARROWS'
ob_lamp_001.color = (0.0, 0.0, 0.0, 1.0)
ob_lamp_001.lineart.crease_threshold = 0.0
ob_plane_007.location = (-0.01449, -0.3731, 2.126)
ob_plane_007.rotation_euler = (0.0, -0.0, -11.0)
ob_plane_007.lock_rotations_4d = False
ob_plane_007.empty_display_type = 'ARROWS'
ob_plane_007.color = (0.0, 0.0, 0.0, 1.0)
ob_plane_007.lineart.crease_threshold = 0.0

# ---- collection membership
col_collection_1.objects.link(ob_plane_005)
col_collection_1.objects.link(ob_node_000)
col_collection_1.objects.link(ob_plane_001)
col_collection_1.objects.link(ob_plane_002)
col_collection_1.objects.link(ob_plane_011)
col_collection_1.objects.link(ob_plane_003)
col_collection_1.objects.link(ob_plane_015)
col_collection_1.objects.link(ob_plane_016)
col_collection_1.objects.link(ob_plane_017)
col_collection_1.objects.link(ob_plane)
col_collection_1.objects.link(ob_cube_003)
col_collection_2.objects.link(ob_camera)
col_collection_3.objects.link(ob_sphere)
col_collection_3.objects.link(ob_lamp_001)
col_collection_3.objects.link(ob_plane)
col_collection_3.objects.link(ob_cube_003)
col_collection_4.objects.link(ob_plane_007)

# ---- scene / render settings (as saved in the file)
scene.camera = ob_camera
scene.frame_start = 1; scene.frame_end = 250; scene.frame_set(11)
scene.render.engine = 'BLENDER_EEVEE_NEXT'
scene.render.image_settings.color_mode = 'RGB'
scene.render.image_settings.compression = 90
scene.render.resolution_x = 128
scene.render.resolution_y = 128
scene.render.pixel_aspect_x = 100.0
scene.render.pixel_aspect_y = 100.0
scene.render.fps = 25
scene.render.dither_intensity = 0.0
scene.render.use_compositing = False
scene.render.use_sequencer = False
scene.render.bake_margin = 2
scene.render.bake_bias = 0.0
scene.render.use_stamp_time = False
scene.render.use_stamp_date = False
scene.render.use_stamp_frame = False
scene.render.use_stamp_camera = False
scene.render.use_stamp_scene = False
scene.render.use_stamp_filename = False
scene.render.use_stamp_render_time = False
scene.render.stamp_font_size = 0
scene.cycles.use_denoising = False
scene.cycles.samples = 10
scene.cycles.sampling_pattern = 'TABULATED_SOBOL'
scene.cycles.light_sampling_threshold = 0.0
scene.cycles.use_adaptive_sampling = False
scene.cycles.use_light_tree = False
scene.cycles.blur_glossy = 0.0
scene.cycles.volume_bounces = 1
scene.cycles.pixel_filter_type = 'GAUSSIAN'
scene.cycles.sample_clamp_indirect = 0.0
scene.view_settings.view_transform = 'Raw'
bpy.context.view_layer.update()
